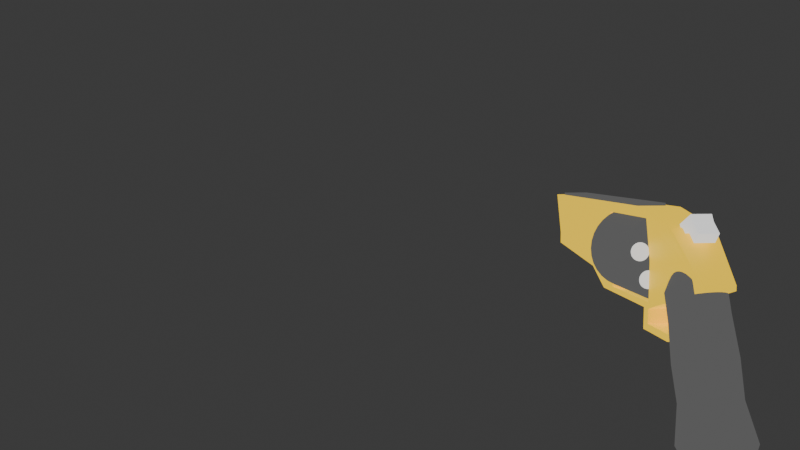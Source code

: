 # Source: revolver_reload.blend  (saved by Blender 4.4.30; exported with 4.5.12 LTS)
import bpy
from mathutils import Matrix  # noqa: F401  (used for matrix-valued properties, if any)

bpy.ops.wm.read_factory_settings(use_empty=True)
scene = bpy.context.scene
scene.name = 'Scene'

# ---- materials (node trees are filled in below, after node groups)
mat_mat3 = bpy.data.materials.new('MAT3')
mat_mat1 = bpy.data.materials.new('MAT1')
mat_mat2 = bpy.data.materials.new('MAT2')
mat_mat2_001 = bpy.data.materials.new('MAT2.001')
mat_mat3_001 = bpy.data.materials.new('MAT3.001')

# ---- material node trees
mat_mat3.use_nodes = True; mat_mat3.node_tree.nodes.clear()
_N = mat_mat3.node_tree.nodes; _L = mat_mat3.node_tree.links
n0 = _N.new('ShaderNodeBsdfPrincipled'); n0.name = 'Principled BSDF'; n0.location = (10, 300)
n0.inputs[0].default_value = (0.1541, 0.1541, 0.1541, 1.0)
n0.inputs[1].default_value = 1.0
n0.inputs[27].default_value = (0.1958, 0.1958, 0.1958, 1.0)
n0.inputs[28].default_value = 4.6
n1 = _N.new('ShaderNodeOutputMaterial'); n1.name = 'Material Output'; n1.location = (300, 300)
_L.new(n0.outputs[0], n1.inputs[0])
n1.is_active_output = True
mat_mat1.use_nodes = True; mat_mat1.node_tree.nodes.clear()
_N = mat_mat1.node_tree.nodes; _L = mat_mat1.node_tree.links
n0 = _N.new('ShaderNodeBsdfPrincipled'); n0.name = 'Principled BSDF'; n0.location = (10, 300)
n0.inputs[0].default_value = (0.8005, 0.2907, 0.0, 1.0)
n0.inputs[27].default_value = (1.0, 0.6611, 0.01852, 1.0)
n0.inputs[28].default_value = 1.0
n1 = _N.new('ShaderNodeOutputMaterial'); n1.name = 'Material Output'; n1.location = (412, 362)
_L.new(n0.outputs[0], n1.inputs[0])
n1.is_active_output = True
mat_mat2.use_nodes = True; mat_mat2.node_tree.nodes.clear()
_N = mat_mat2.node_tree.nodes; _L = mat_mat2.node_tree.links
n0 = _N.new('ShaderNodeBsdfPrincipled'); n0.name = 'Principled BSDF'; n0.location = (10, 300)
n0.inputs[0].default_value = (0.0, 0.0, 0.0, 1.0)
n0.inputs[1].default_value = 1.0
n0.inputs[2].default_value = 1.0
n0.inputs[27].default_value = (0.009864, 0.009864, 0.009864, 1.0)
n0.inputs[28].default_value = 10.8
n1 = _N.new('ShaderNodeOutputMaterial'); n1.name = 'Material Output'; n1.location = (300, 300)
_L.new(n0.outputs[0], n1.inputs[0])
n1.is_active_output = True
mat_mat2_001.use_nodes = True; mat_mat2_001.node_tree.nodes.clear()
_N = mat_mat2_001.node_tree.nodes; _L = mat_mat2_001.node_tree.links
n0 = _N.new('ShaderNodeBsdfPrincipled'); n0.name = 'Principled BSDF'; n0.location = (10, 300)
n0.inputs[0].default_value = (0.0, 0.0, 0.0, 1.0)
n0.inputs[1].default_value = 1.0
n0.inputs[2].default_value = 1.0
n0.inputs[27].default_value = (0.009864, 0.009864, 0.009864, 1.0)
n0.inputs[28].default_value = 10.8
n1 = _N.new('ShaderNodeOutputMaterial'); n1.name = 'Material Output'; n1.location = (300, 300)
_L.new(n0.outputs[0], n1.inputs[0])
n1.is_active_output = True
mat_mat3_001.use_nodes = True; mat_mat3_001.node_tree.nodes.clear()
_N = mat_mat3_001.node_tree.nodes; _L = mat_mat3_001.node_tree.links
n0 = _N.new('ShaderNodeBsdfPrincipled'); n0.name = 'Principled BSDF'; n0.location = (10, 300)
n0.inputs[0].default_value = (0.1541, 0.1541, 0.1541, 1.0)
n0.inputs[1].default_value = 1.0
n0.inputs[27].default_value = (0.1958, 0.1958, 0.1958, 1.0)
n0.inputs[28].default_value = 4.6
n1 = _N.new('ShaderNodeOutputMaterial'); n1.name = 'Material Output'; n1.location = (300, 300)
_L.new(n0.outputs[0], n1.inputs[0])
n1.is_active_output = True

# ---- world
world_world = bpy.data.worlds.new('World'); scene.world = world_world
world_world.use_nodes = True; world_world.node_tree.nodes.clear()
_N = world_world.node_tree.nodes; _L = world_world.node_tree.links
n0 = _N.new('ShaderNodeOutputWorld'); n0.name = 'World Output'; n0.location = (300, 300)
n1 = _N.new('ShaderNodeBackground'); n1.name = 'Background'; n1.location = (10, 300)
n1.inputs[0].default_value = (0.05088, 0.05088, 0.05088, 1.0)
_L.new(n1.outputs[0], n0.inputs[0])
n0.is_active_output = True
world_world.color = (0.05088, 0.05088, 0.05088)
world_world.sun_shadow_jitter_overblur = 0.0

# ---- cameras
cam_camera_001 = bpy.data.cameras.new('Camera.001')
cam_camera_001.clip_end = 988.4
cam_camera_001.lens = 35.06

# ---- meshes
me_cylinder_001 = bpy.data.meshes.new('Cylinder.001')
me_cylinder_001.from_pydata([(0.0, 1.0, -1.0), (0.0, 1.0, 1.0), (0.1951, 0.9808, -1.0), (0.1951, 0.9808, 1.0), (0.3827, 0.9239, -1.0), (0.3827, 0.9239, 1.0), (0.5556, 0.8315, -1.0), (0.5556, 0.8315, 1.0), (0.7071, 0.7071, -1.0), (0.7071, 0.7071, 1.0), (0.8315, 0.5556, -1.0), (0.8315, 0.5556, 1.0), (0.9239, 0.3827, -1.0), (0.9239, 0.3827, 1.0), (0.9808, 0.1951, -1.0), (0.9808, 0.1951, 1.0), (1.0, 0.0, -1.0), (1.0, 0.0, 1.0), (0.9808, -0.1951, -1.0), (0.9808, -0.1951, 1.0), (0.9239, -0.3827, -1.0), (0.9239, -0.3827, 1.0), (0.8315, -0.5556, -1.0), (0.8315, -0.5556, 1.0), (0.7071, -0.7071, -1.0), (0.7071, -0.7071, 1.0), (0.5556, -0.8315, -1.0), (0.5556, -0.8315, 1.0), (0.3827, -0.9239, -1.0), (0.3827, -0.9239, 1.0), (0.1951, -0.9808, -1.0), (0.1951, -0.9808, 1.0), (0.0, -1.0, -1.0), (0.0, -1.0, 1.0), (-0.1951, -0.9808, -1.0), (-0.1951, -0.9808, 1.0), (-0.3827, -0.9239, -1.0), (-0.3827, -0.9239, 1.0), (-0.5556, -0.8315, -1.0), (-0.5556, -0.8315, 1.0), (-0.7071, -0.7071, -1.0), (-0.7071, -0.7071, 1.0), (-0.8315, -0.5556, -1.0), (-0.8315, -0.5556, 1.0), (-0.9239, -0.3827, -1.0), (-0.9239, -0.3827, 1.0), (-0.9808, -0.1951, -1.0), (-0.9808, -0.1951, 1.0), (-1.0, 0.0, -1.0), (-1.0, 0.0, 1.0), (-0.9808, 0.1951, -1.0), (-0.9808, 0.1951, 1.0), (-0.9239, 0.3827, -1.0), (-0.9239, 0.3827, 1.0), (-0.8315, 0.5556, -1.0), (-0.8315, 0.5556, 1.0), (-0.7071, 0.7071, -1.0), (-0.7071, 0.7071, 1.0), (-0.5556, 0.8315, -1.0), (-0.5556, 0.8315, 1.0), (-0.3827, 0.9239, -1.0), (-0.3827, 0.9239, 1.0), (-0.1951, 0.9808, -1.0), (-0.1951, 0.9808, 1.0)], [], [(0, 1, 3, 2), (2, 3, 5, 4), (4, 5, 7, 6), (6, 7, 9, 8), (8, 9, 11, 10), (10, 11, 13, 12), (12, 13, 15, 14), (14, 15, 17, 16), (16, 17, 19, 18), (18, 19, 21, 20), (20, 21, 23, 22), (22, 23, 25, 24), (24, 25, 27, 26), (26, 27, 29, 28), (28, 29, 31, 30), (30, 31, 33, 32), (32, 33, 35, 34), (34, 35, 37, 36), (36, 37, 39, 38), (38, 39, 41, 40), (40, 41, 43, 42), (42, 43, 45, 44), (44, 45, 47, 46), (46, 47, 49, 48), (48, 49, 51, 50), (50, 51, 53, 52), (52, 53, 55, 54), (54, 55, 57, 56), (56, 57, 59, 58), (58, 59, 61, 60), (3, 1, 63, 61, 59, 57, 55, 53, 51, 49, 47, 45, 43, 41, 39, 37, 35, 33, 31, 29, 27, 25, 23, 21, 19, 17, 15, 13, 11, 9, 7, 5), (60, 61, 63, 62), (62, 63, 1, 0), (0, 2, 4, 6, 8, 10, 12, 14, 16, 18, 20, 22, 24, 26, 28, 30, 32, 34, 36, 38, 40, 42, 44, 46, 48, 50, 52, 54, 56, 58, 60, 62)])
_uv = me_cylinder_001.uv_layers.new(name='UVMap')
_uv.uv.foreach_set('vector', [1.0, 0.5, 1.0, 1.0, 0.9688, 1.0, 0.9688, 0.5, 0.9688, 0.5, 0.9688, 1.0, 0.9375, 1.0, 0.9375, 0.5, 0.9375, 0.5, 0.9375, 1.0, 0.9062, 1.0, 0.9062, 0.5, 0.9062, 0.5, 0.9062, 1.0, 0.875, 1.0, 0.875, 0.5, 0.875, 0.5, 0.875, 1.0, 0.8438, 1.0, 0.8438, 0.5, 0.8438, 0.5, 0.8438, 1.0, 0.8125, 1.0, 0.8125, 0.5, 0.8125, 0.5, 0.8125, 1.0, 0.7812, 1.0, 0.7812, 0.5, 0.7812, 0.5, 0.7812, 1.0, 0.75, 1.0, 0.75, 0.5, 0.75, 0.5, 0.75, 1.0, 0.7188, 1.0, 0.7188, 0.5, 0.7188, 0.5, 0.7188, 1.0, 0.6875, 1.0, 0.6875, 0.5, 0.6875, 0.5, 0.6875, 1.0, 0.6562, 1.0, 0.6562, 0.5, 0.6562, 0.5, 0.6562, 1.0, 0.625, 1.0, 0.625, 0.5, 0.625, 0.5, 0.625, 1.0, 0.5938, 1.0, 0.5938, 0.5, 0.5938, 0.5, 0.5938, 1.0, 0.5625, 1.0, 0.5625, 0.5, 0.5625, 0.5, 0.5625, 1.0, 0.5312, 1.0, 0.5312, 0.5, 0.5312, 0.5, 0.5312, 1.0, 0.5, 1.0, 0.5, 0.5, 0.5, 0.5, 0.5, 1.0, 0.4688, 1.0, 0.4688, 0.5, 0.4688, 0.5, 0.4688, 1.0, 0.4375, 1.0, 0.4375, 0.5, 0.4375, 0.5, 0.4375, 1.0, 0.4062, 1.0, 0.4062, 0.5, 0.4062, 0.5, 0.4062, 1.0, 0.375, 1.0, 0.375, 0.5, 0.375, 0.5, 0.375, 1.0, 0.3438, 1.0, 0.3438, 0.5, 0.3438, 0.5, 0.3438, 1.0, 0.3125, 1.0, 0.3125, 0.5, 0.3125, 0.5, 0.3125, 1.0, 0.2812, 1.0, 0.2812, 0.5, 0.2812, 0.5, 0.2812, 1.0, 0.25, 1.0, 0.25, 0.5, 0.25, 0.5, 0.25, 1.0, 0.2188, 1.0, 0.2188, 0.5, 0.2188, 0.5, 0.2188, 1.0, 0.1875, 1.0, 0.1875, 0.5, 0.1875, 0.5, 0.1875, 1.0, 0.1562, 1.0, 0.1562, 0.5, 0.1562, 0.5, 0.1562, 1.0, 0.125, 1.0, 0.125, 0.5, 0.125, 0.5, 0.125, 1.0, 0.09375, 1.0, 0.09375, 0.5, 0.09375, 0.5, 0.09375, 1.0, 0.0625, 1.0, 0.0625, 0.5, 0.2968, 0.4854, 0.25, 0.49, 0.2032, 0.4854, 0.1582, 0.4717, 0.1167, 0.4496, 0.08029, 0.4197, 0.05045, 0.3833, 0.02827, 0.3418, 0.01461, 0.2968, 0.01, 0.25, 0.01461, 0.2032, 0.02827, 0.1582, 0.05045, 0.1167, 0.08029, 0.08029, 0.1167, 0.05045, 0.1582, 0.02827, 0.2032, 0.01461, 0.25, 0.01, 0.2968, 0.01461, 0.3418, 0.02827, 0.3833, 0.05045, 0.4197, 0.08029, 0.4496, 0.1167, 0.4717, 0.1582, 0.4854, 0.2032, 0.49, 0.25, 0.4854, 0.2968, 0.4717, 0.3418, 0.4496, 0.3833, 0.4197, 0.4197, 0.3833, 0.4496, 0.3418, 0.4717, 0.0625, 0.5, 0.0625, 1.0, 0.03125, 1.0, 0.03125, 0.5, 0.03125, 0.5, 0.03125, 1.0, 0.0, 1.0, 0.0, 0.5, 0.75, 0.49, 0.7968, 0.4854, 0.8418, 0.4717, 0.8833, 0.4496, 0.9197, 0.4197, 0.9496, 0.3833, 0.9717, 0.3418, 0.9854, 0.2968, 0.99, 0.25, 0.9854, 0.2032, 0.9717, 0.1582, 0.9496, 0.1167, 0.9197, 0.08029, 0.8833, 0.05045, 0.8418, 0.02827, 0.7968, 0.01461, 0.75, 0.01, 0.7032, 0.01461, 0.6582, 0.02827, 0.6167, 0.05045, 0.5803, 0.08029, 0.5504, 0.1167, 0.5283, 0.1582, 0.5146, 0.2032, 0.51, 0.25, 0.5146, 0.2968, 0.5283, 0.3418, 0.5504, 0.3833, 0.5803, 0.4197, 0.6167, 0.4496, 0.6582, 0.4717, 0.7032, 0.4854])
me_cylinder_001.materials.append(mat_mat3)
me_cylinder_001.update()
me_cylinder_004 = bpy.data.meshes.new('Cylinder.004')
me_cylinder_004.from_pydata([(0.0, 1.0, -1.0), (0.0, 1.0, 1.0), (0.1951, 0.9808, -1.0), (0.1951, 0.9808, 1.0), (0.3827, 0.9239, -1.0), (0.3827, 0.9239, 1.0), (0.5556, 0.8315, -1.0), (0.5556, 0.8315, 1.0), (0.7071, 0.7071, -1.0), (0.7071, 0.7071, 1.0), (0.8315, 0.5556, -1.0), (0.8315, 0.5556, 1.0), (0.9239, 0.3827, -1.0), (0.9239, 0.3827, 1.0), (0.9808, 0.1951, -1.0), (0.9808, 0.1951, 1.0), (1.0, 0.0, -1.0), (1.0, 0.0, 1.0), (0.9808, -0.1951, -1.0), (0.9808, -0.1951, 1.0), (0.9239, -0.3827, -1.0), (0.9239, -0.3827, 1.0), (0.8315, -0.5556, -1.0), (0.8315, -0.5556, 1.0), (0.7071, -0.7071, -1.0), (0.7071, -0.7071, 1.0), (0.5556, -0.8315, -1.0), (0.5556, -0.8315, 1.0), (0.3827, -0.9239, -1.0), (0.3827, -0.9239, 1.0), (0.1951, -0.9808, -1.0), (0.1951, -0.9808, 1.0), (0.0, -1.0, -1.0), (0.0, -1.0, 1.0), (-0.1951, -0.9808, -1.0), (-0.1951, -0.9808, 1.0), (-0.3827, -0.9239, -1.0), (-0.3827, -0.9239, 1.0), (-0.5556, -0.8315, -1.0), (-0.5556, -0.8315, 1.0), (-0.7071, -0.7071, -1.0), (-0.7071, -0.7071, 1.0), (-0.8315, -0.5556, -1.0), (-0.8315, -0.5556, 1.0), (-0.9239, -0.3827, -1.0), (-0.9239, -0.3827, 1.0), (-0.9808, -0.1951, -1.0), (-0.9808, -0.1951, 1.0), (-1.0, 0.0, -1.0), (-1.0, 0.0, 1.0), (-0.9808, 0.1951, -1.0), (-0.9808, 0.1951, 1.0), (-0.9239, 0.3827, -1.0), (-0.9239, 0.3827, 1.0), (-0.8315, 0.5556, -1.0), (-0.8315, 0.5556, 1.0), (-0.7071, 0.7071, -1.0), (-0.7071, 0.7071, 1.0), (-0.5556, 0.8315, -1.0), (-0.5556, 0.8315, 1.0), (-0.3827, 0.9239, -1.0), (-0.3827, 0.9239, 1.0), (-0.1951, 0.9808, -1.0), (-0.1951, 0.9808, 1.0)], [], [(0, 1, 3, 2), (2, 3, 5, 4), (4, 5, 7, 6), (6, 7, 9, 8), (8, 9, 11, 10), (10, 11, 13, 12), (12, 13, 15, 14), (14, 15, 17, 16), (16, 17, 19, 18), (18, 19, 21, 20), (20, 21, 23, 22), (22, 23, 25, 24), (24, 25, 27, 26), (26, 27, 29, 28), (28, 29, 31, 30), (30, 31, 33, 32), (32, 33, 35, 34), (34, 35, 37, 36), (36, 37, 39, 38), (38, 39, 41, 40), (40, 41, 43, 42), (42, 43, 45, 44), (44, 45, 47, 46), (46, 47, 49, 48), (48, 49, 51, 50), (50, 51, 53, 52), (52, 53, 55, 54), (54, 55, 57, 56), (56, 57, 59, 58), (58, 59, 61, 60), (3, 1, 63, 61, 59, 57, 55, 53, 51, 49, 47, 45, 43, 41, 39, 37, 35, 33, 31, 29, 27, 25, 23, 21, 19, 17, 15, 13, 11, 9, 7, 5), (60, 61, 63, 62), (62, 63, 1, 0), (0, 2, 4, 6, 8, 10, 12, 14, 16, 18, 20, 22, 24, 26, 28, 30, 32, 34, 36, 38, 40, 42, 44, 46, 48, 50, 52, 54, 56, 58, 60, 62)])
_uv = me_cylinder_004.uv_layers.new(name='UVMap')
_uv.uv.foreach_set('vector', [1.0, 0.5, 1.0, 1.0, 0.9688, 1.0, 0.9688, 0.5, 0.9688, 0.5, 0.9688, 1.0, 0.9375, 1.0, 0.9375, 0.5, 0.9375, 0.5, 0.9375, 1.0, 0.9062, 1.0, 0.9062, 0.5, 0.9062, 0.5, 0.9062, 1.0, 0.875, 1.0, 0.875, 0.5, 0.875, 0.5, 0.875, 1.0, 0.8438, 1.0, 0.8438, 0.5, 0.8438, 0.5, 0.8438, 1.0, 0.8125, 1.0, 0.8125, 0.5, 0.8125, 0.5, 0.8125, 1.0, 0.7812, 1.0, 0.7812, 0.5, 0.7812, 0.5, 0.7812, 1.0, 0.75, 1.0, 0.75, 0.5, 0.75, 0.5, 0.75, 1.0, 0.7188, 1.0, 0.7188, 0.5, 0.7188, 0.5, 0.7188, 1.0, 0.6875, 1.0, 0.6875, 0.5, 0.6875, 0.5, 0.6875, 1.0, 0.6562, 1.0, 0.6562, 0.5, 0.6562, 0.5, 0.6562, 1.0, 0.625, 1.0, 0.625, 0.5, 0.625, 0.5, 0.625, 1.0, 0.5938, 1.0, 0.5938, 0.5, 0.5938, 0.5, 0.5938, 1.0, 0.5625, 1.0, 0.5625, 0.5, 0.5625, 0.5, 0.5625, 1.0, 0.5312, 1.0, 0.5312, 0.5, 0.5312, 0.5, 0.5312, 1.0, 0.5, 1.0, 0.5, 0.5, 0.5, 0.5, 0.5, 1.0, 0.4688, 1.0, 0.4688, 0.5, 0.4688, 0.5, 0.4688, 1.0, 0.4375, 1.0, 0.4375, 0.5, 0.4375, 0.5, 0.4375, 1.0, 0.4062, 1.0, 0.4062, 0.5, 0.4062, 0.5, 0.4062, 1.0, 0.375, 1.0, 0.375, 0.5, 0.375, 0.5, 0.375, 1.0, 0.3438, 1.0, 0.3438, 0.5, 0.3438, 0.5, 0.3438, 1.0, 0.3125, 1.0, 0.3125, 0.5, 0.3125, 0.5, 0.3125, 1.0, 0.2812, 1.0, 0.2812, 0.5, 0.2812, 0.5, 0.2812, 1.0, 0.25, 1.0, 0.25, 0.5, 0.25, 0.5, 0.25, 1.0, 0.2188, 1.0, 0.2188, 0.5, 0.2188, 0.5, 0.2188, 1.0, 0.1875, 1.0, 0.1875, 0.5, 0.1875, 0.5, 0.1875, 1.0, 0.1562, 1.0, 0.1562, 0.5, 0.1562, 0.5, 0.1562, 1.0, 0.125, 1.0, 0.125, 0.5, 0.125, 0.5, 0.125, 1.0, 0.09375, 1.0, 0.09375, 0.5, 0.09375, 0.5, 0.09375, 1.0, 0.0625, 1.0, 0.0625, 0.5, 0.2968, 0.4854, 0.25, 0.49, 0.2032, 0.4854, 0.1582, 0.4717, 0.1167, 0.4496, 0.08029, 0.4197, 0.05045, 0.3833, 0.02827, 0.3418, 0.01461, 0.2968, 0.01, 0.25, 0.01461, 0.2032, 0.02827, 0.1582, 0.05045, 0.1167, 0.08029, 0.08029, 0.1167, 0.05045, 0.1582, 0.02827, 0.2032, 0.01461, 0.25, 0.01, 0.2968, 0.01461, 0.3418, 0.02827, 0.3833, 0.05045, 0.4197, 0.08029, 0.4496, 0.1167, 0.4717, 0.1582, 0.4854, 0.2032, 0.49, 0.25, 0.4854, 0.2968, 0.4717, 0.3418, 0.4496, 0.3833, 0.4197, 0.4197, 0.3833, 0.4496, 0.3418, 0.4717, 0.0625, 0.5, 0.0625, 1.0, 0.03125, 1.0, 0.03125, 0.5, 0.03125, 0.5, 0.03125, 1.0, 0.0, 1.0, 0.0, 0.5, 0.75, 0.49, 0.7968, 0.4854, 0.8418, 0.4717, 0.8833, 0.4496, 0.9197, 0.4197, 0.9496, 0.3833, 0.9717, 0.3418, 0.9854, 0.2968, 0.99, 0.25, 0.9854, 0.2032, 0.9717, 0.1582, 0.9496, 0.1167, 0.9197, 0.08029, 0.8833, 0.05045, 0.8418, 0.02827, 0.7968, 0.01461, 0.75, 0.01, 0.7032, 0.01461, 0.6582, 0.02827, 0.6167, 0.05045, 0.5803, 0.08029, 0.5504, 0.1167, 0.5283, 0.1582, 0.5146, 0.2032, 0.51, 0.25, 0.5146, 0.2968, 0.5283, 0.3418, 0.5504, 0.3833, 0.5803, 0.4197, 0.6167, 0.4496, 0.6582, 0.4717, 0.7032, 0.4854])
me_cylinder_004.update()
me_cube_003 = bpy.data.meshes.new('Cube.003')
me_cube_003.from_pydata([(-0.5727, -0.6607, -0.701), (-0.783, -0.4921, 0.01792), (-0.5727, 0.6607, -0.5647), (-0.783, 0.6607, 0.2617), (0.5727, -0.6607, -0.701), (0.783, -0.4921, 0.01792), (0.5727, 0.6607, -0.5647), (0.783, 0.6607, 0.2617), (-0.5727, 0.1107, -0.5647), (-0.783, 0.1107, 0.2617), (0.5727, 0.1107, -0.5647), (0.783, 0.1107, 0.2617), (-0.5727, -0.2556, -0.5647), (0.783, -0.2556, 0.2617), (-0.783, -0.2556, 0.2617), (0.5727, -0.2556, -0.5647), (-0.5727, -0.2986, -1.353), (-0.5727, -0.6607, -0.781), (0.5727, 0.6607, -0.781), (-0.5727, 0.6607, -0.781), (0.5727, 0.1107, -1.332), (0.5727, -0.6607, -0.781), (-0.5727, 0.1107, -1.332), (0.5727, -0.2986, -1.353), (-0.783, 0.3728, 0.2617), (0.5727, 0.3728, -0.5647), (-0.5727, 0.3728, -0.5647), (0.783, 0.3728, 0.2617), (0.5727, 0.2362, -1.01), (-0.5727, 0.2362, -1.01), (-0.783, -0.2258, 0.2617), (0.5727, -0.2258, -0.5647), (-0.5727, -0.2258, -0.5647), (0.783, -0.2258, 0.2617), (0.5727, -0.2654, -1.352), (-0.5727, -0.2654, -1.352), (-0.5727, -0.2645, -1.71), (-0.5727, -0.2978, -1.711), (0.5727, -0.2978, -1.711), (0.5727, -0.2645, -1.71), (0.5727, -0.2648, -1.593), (-0.5727, -0.2648, -1.593), (-0.5727, -0.2981, -1.594), (0.5727, -0.2981, -1.594), (0.5727, -0.4491, -1.719), (-0.5727, -0.4491, -1.719), (-0.5727, -0.4494, -1.602), (0.5727, -0.4494, -1.602)], [], [(26, 24, 3, 2), (2, 3, 7, 6), (15, 13, 5, 4), (4, 5, 1, 0), (26, 2, 19, 29), (13, 14, 1, 5), (27, 24, 9, 11), (15, 4, 21, 23), (25, 27, 11, 10), (32, 30, 9, 8), (0, 1, 14, 12), (33, 30, 14, 13), (31, 15, 23, 34), (31, 33, 13, 15), (16, 23, 21, 17), (29, 28, 20, 22), (41, 40, 39, 36), (4, 0, 17, 21), (2, 6, 18, 19), (0, 12, 16, 17), (32, 8, 22, 35), (25, 10, 20, 28), (6, 25, 28, 18), (19, 18, 28, 29), (6, 7, 27, 25), (7, 3, 24, 27), (8, 26, 29, 22), (8, 9, 24, 26), (12, 32, 35, 16), (22, 20, 34, 35), (10, 11, 33, 31), (10, 31, 34, 20), (11, 9, 30, 33), (12, 14, 30, 32), (36, 39, 38, 37), (43, 42, 46, 47), (42, 41, 36, 37), (40, 43, 38, 39), (34, 23, 43, 40), (16, 35, 41, 42), (23, 16, 42, 43), (35, 34, 40, 41), (47, 46, 45, 44), (37, 38, 44, 45), (42, 37, 45, 46), (38, 43, 47, 44)])
_uv = me_cube_003.uv_layers.new(name='UVMap')
_uv.uv.foreach_set('vector', [0.375, 0.1955, 0.625, 0.1955, 0.625, 0.25, 0.375, 0.25, 0.375, 0.25, 0.625, 0.25, 0.625, 0.5, 0.375, 0.5, 0.375, 0.6734, 0.625, 0.6734, 0.625, 0.75, 0.375, 0.75, 0.375, 0.75, 0.625, 0.75, 0.625, 1.0, 0.375, 1.0, 0.375, 0.1955, 0.375, 0.25, 0.375, 0.25, 0.375, 0.1955, 0.625, 0.6734, 0.875, 0.6734, 0.875, 0.75, 0.625, 0.75, 0.625, 0.5545, 0.875, 0.5545, 0.875, 0.6041, 0.625, 0.6041, 0.375, 0.6734, 0.375, 0.75, 0.375, 0.75, 0.375, 0.6734, 0.375, 0.5545, 0.625, 0.5545, 0.625, 0.6041, 0.375, 0.6041, 0.375, 0.08227, 0.625, 0.08227, 0.625, 0.1459, 0.375, 0.1459, 0.375, 0.0, 0.625, 0.0, 0.625, 0.07664, 0.375, 0.07664, 0.625, 0.6677, 0.875, 0.6677, 0.875, 0.6734, 0.625, 0.6734, 0.375, 0.6677, 0.375, 0.6734, 0.375, 0.6734, 0.375, 0.6677, 0.375, 0.6677, 0.625, 0.6677, 0.625, 0.6734, 0.375, 0.6734, 0.125, 0.6734, 0.375, 0.6734, 0.375, 0.75, 0.125, 0.75, 0.125, 0.5545, 0.375, 0.5545, 0.375, 0.6041, 0.125, 0.6041, 0.125, 0.6677, 0.375, 0.6677, 0.375, 0.6677, 0.125, 0.6677, 0.375, 0.75, 0.375, 1.0, 0.375, 1.0, 0.375, 0.75, 0.375, 0.25, 0.375, 0.5, 0.375, 0.5, 0.375, 0.25, 0.375, 0.0, 0.375, 0.07664, 0.375, 0.07664, 0.375, 0.0, 0.375, 0.08227, 0.375, 0.1459, 0.375, 0.1459, 0.375, 0.08227, 0.375, 0.5545, 0.375, 0.6041, 0.375, 0.6041, 0.375, 0.5545, 0.375, 0.5, 0.375, 0.5545, 0.375, 0.5545, 0.375, 0.5, 0.125, 0.5, 0.375, 0.5, 0.375, 0.5545, 0.125, 0.5545, 0.375, 0.5, 0.625, 0.5, 0.625, 0.5545, 0.375, 0.5545, 0.625, 0.5, 0.875, 0.5, 0.875, 0.5545, 0.625, 0.5545, 0.375, 0.1459, 0.375, 0.1955, 0.375, 0.1955, 0.375, 0.1459, 0.375, 0.1459, 0.625, 0.1459, 0.625, 0.1955, 0.375, 0.1955, 0.375, 0.07664, 0.375, 0.08227, 0.375, 0.08227, 0.375, 0.07664, 0.125, 0.6041, 0.375, 0.6041, 0.375, 0.6677, 0.125, 0.6677, 0.375, 0.6041, 0.625, 0.6041, 0.625, 0.6677, 0.375, 0.6677, 0.375, 0.6041, 0.375, 0.6677, 0.375, 0.6677, 0.375, 0.6041, 0.625, 0.6041, 0.875, 0.6041, 0.875, 0.6677, 0.625, 0.6677, 0.375, 0.07664, 0.625, 0.07664, 0.625, 0.08227, 0.375, 0.08227, 0.125, 0.6677, 0.375, 0.6677, 0.375, 0.6734, 0.125, 0.6734, 0.375, 0.6734, 0.125, 0.6734, 0.125, 0.6734, 0.375, 0.6734, 0.375, 0.07664, 0.375, 0.08227, 0.375, 0.08227, 0.375, 0.07664, 0.375, 0.6677, 0.375, 0.6734, 0.375, 0.6734, 0.375, 0.6677, 0.375, 0.6677, 0.375, 0.6734, 0.375, 0.6734, 0.375, 0.6677, 0.375, 0.07664, 0.375, 0.08227, 0.375, 0.08227, 0.375, 0.07664, 0.375, 0.6734, 0.125, 0.6734, 0.125, 0.6734, 0.375, 0.6734, 0.125, 0.6677, 0.375, 0.6677, 0.375, 0.6677, 0.125, 0.6677, 0.375, 0.6734, 0.125, 0.6734, 0.125, 0.6734, 0.375, 0.6734, 0.125, 0.6734, 0.375, 0.6734, 0.375, 0.6734, 0.125, 0.6734, 0.375, 0.07664, 0.375, 0.07664, 0.375, 0.07664, 0.375, 0.07664, 0.375, 0.6734, 0.375, 0.6734, 0.375, 0.6734, 0.375, 0.6734])
me_cube_003.materials.append(mat_mat1)
me_cube_003.update()
me_cube_002 = bpy.data.meshes.new('Cube.002')
me_cube_002.from_pydata([(-1.0, -1.0, -1.0), (-1.0, -1.0, 1.0), (-1.0, 1.0, -1.0), (-1.0, 1.0, 1.0), (1.0, -1.0, -1.0), (1.0, -1.0, 1.0), (1.0, 1.0, -1.0), (1.0, 1.0, 1.0)], [], [(0, 1, 3, 2), (2, 3, 7, 6), (6, 7, 5, 4), (4, 5, 1, 0), (2, 6, 4, 0), (7, 3, 1, 5)])
_uv = me_cube_002.uv_layers.new(name='UVMap')
_uv.uv.foreach_set('vector', [0.375, 0.0, 0.625, 0.0, 0.625, 0.25, 0.375, 0.25, 0.375, 0.25, 0.625, 0.25, 0.625, 0.5, 0.375, 0.5, 0.375, 0.5, 0.625, 0.5, 0.625, 0.75, 0.375, 0.75, 0.375, 0.75, 0.625, 0.75, 0.625, 1.0, 0.375, 1.0, 0.125, 0.5, 0.375, 0.5, 0.375, 0.75, 0.125, 0.75, 0.625, 0.5, 0.875, 0.5, 0.875, 0.75, 0.625, 0.75])
me_cube_002.materials.append(mat_mat2)
me_cube_002.update()
me_cube_001 = bpy.data.meshes.new('Cube.001')
me_cube_001.from_pydata([(-1.0, -0.7963, -0.43), (1.0, -2.734, 1.3), (-1.0, 1.204, -0.43), (-1.0, 1.0, 1.0), (1.0, -0.7963, -0.43), (1.0, -3.415, 0.6194), (1.0, 1.204, -0.43), (1.0, 1.0, 1.0), (-1.0, -1.0, 0.3194), (-1.0, -0.3194, 1.0), (1.0, -0.3194, 1.0), (1.0, -1.0, 0.3194), (-1.0, -2.734, 1.3), (-1.0, -3.415, 0.6194)], [], [(7, 3, 9, 10), (2, 3, 7, 6), (1, 12, 13, 5), (0, 8, 9, 3, 2), (2, 6, 4, 0), (6, 7, 10, 11, 4), (8, 11, 5, 13), (4, 11, 8, 0), (10, 9, 12, 1), (9, 8, 13, 12), (11, 10, 1, 5)])
_uv = me_cube_001.uv_layers.new(name='UVMap')
_uv.uv.foreach_set('vector', [0.625, 0.5, 0.875, 0.5, 0.875, 0.6649, 0.625, 0.6649, 0.375, 0.25, 0.625, 0.25, 0.625, 0.5, 0.375, 0.5, 0.625, 0.75, 0.625, 1.0, 0.5399, 1.0, 0.5399, 0.75, 0.375, 0.0, 0.5399, 0.0, 0.625, 0.08508, 0.625, 0.25, 0.375, 0.25, 0.125, 0.5, 0.375, 0.5, 0.375, 0.75, 0.125, 0.75, 0.375, 0.5, 0.625, 0.5, 0.625, 0.6649, 0.5399, 0.75, 0.375, 0.75, 0.5399, 1.0, 0.5399, 0.75, 0.5399, 0.75, 0.5399, 1.0, 0.375, 0.75, 0.5399, 0.75, 0.5399, 1.0, 0.375, 1.0, 0.625, 0.6649, 0.875, 0.6649, 0.875, 0.6649, 0.625, 0.6649, 0.625, 0.08508, 0.5399, 0.0, 0.5399, 0.0, 0.625, 0.08508, 0.5399, 0.75, 0.625, 0.6649, 0.625, 0.6649, 0.5399, 0.75])
me_cube_001.materials.append(mat_mat3)
me_cube_001.update()
me_cylinder_002 = bpy.data.meshes.new('Cylinder.002')
me_cylinder_002.from_pydata([(5.199e-09, 0.8509, 0.9665), (0.1457, 0.8345, 0.9672), (0.2857, 0.7861, 0.9691), (0.4148, 0.7075, 0.9722), (0.528, 0.6017, 0.9763), (0.6208, 0.4727, 0.9814), (0.6898, 0.3256, 0.9872), (0.7323, 0.166, 0.9935), (0.7467, 1.597e-09, 1.0), (0.7323, -0.166, 1.007), (0.6898, -0.3256, 1.013), (0.6208, -0.4727, 1.019), (0.528, -0.6017, 1.024), (0.4148, -0.7075, 1.028), (0.2857, -0.7861, 1.031), (0.1457, -0.8345, 1.033), (5.199e-09, -0.8509, 1.033), (-0.1457, -0.8345, 1.033), (-0.2857, -0.7861, 1.031), (-0.4148, -0.7075, 1.028), (-0.528, -0.6017, 1.024), (-0.6208, -0.4727, 1.019), (-0.6898, -0.3256, 1.013), (-0.7323, -0.166, 1.007), (-0.7467, 1.597e-09, 1.0), (-0.7323, 0.166, 0.9935), (-0.6898, 0.3256, 0.9872), (-0.6208, 0.4727, 0.9814), (-0.528, 0.6017, 0.9763), (-0.4148, 0.7075, 0.9722), (-0.2857, 0.7861, 0.9691), (-0.1457, 0.8345, 0.9672), (0.09638, 0.6489, 1.2), (-8.478e-09, 0.6616, 1.2), (0.189, 0.6113, 1.2), (0.2745, 0.5501, 1.2), (0.3493, 0.4678, 1.2), (0.4108, 0.3676, 1.2), (0.4564, 0.2532, 1.2), (0.4845, 0.1291, 1.2), (0.494, -4.034e-08, 1.2), (0.4845, -0.1291, 1.2), (0.4564, -0.2532, 1.2), (0.4108, -0.3676, 1.2), (0.3493, -0.4678, 1.2), (0.2745, -0.5501, 1.2), (0.189, -0.6113, 1.2), (0.09638, -0.6489, 1.2), (-8.478e-09, -0.6616, 1.2), (-0.09638, -0.6489, 1.2), (-0.189, -0.6113, 1.2), (-0.2745, -0.5501, 1.2), (-0.3493, -0.4678, 1.2), (-0.4108, -0.3676, 1.2), (-0.4564, -0.2532, 1.2), (-0.4845, -0.1291, 1.2), (-0.494, -4.034e-08, 1.2), (-0.4845, 0.1291, 1.2), (-0.4564, 0.2532, 1.2), (-0.4108, 0.3676, 1.2), (-0.3493, 0.4678, 1.2), (-0.2745, 0.5501, 1.2), (-0.189, 0.6113, 1.2), (-0.09638, 0.6489, 1.2), (0.0, 0.9133, -1.0), (2.24e-10, 1.0, -0.9138), (0.1782, 0.8958, -1.0), (0.193, 0.9808, -0.9138), (0.3495, 0.8438, -1.0), (0.3785, 0.9239, -0.9138), (0.5074, 0.7594, -1.0), (0.5495, 0.8315, -0.9139), (0.6458, 0.6458, -1.0), (0.6994, 0.7071, -0.914), (0.7594, 0.5074, -1.0), (0.8224, 0.5556, -0.9141), (0.8438, 0.3495, -1.0), (0.9138, 0.3827, -0.9142), (0.8958, 0.1782, -1.0), (0.9701, 0.1951, -0.9142), (0.9133, 0.0, -1.0), (0.9891, 0.0, -0.9143), (0.8958, -0.1782, -1.0), (0.9701, -0.1951, -0.9142), (0.8438, -0.3495, -1.0), (0.9138, -0.3827, -0.9142), (0.7594, -0.5074, -1.0), (0.8224, -0.5556, -0.9141), (0.6458, -0.6458, -1.0), (0.6994, -0.7071, -0.914), (0.5074, -0.7594, -1.0), (0.5495, -0.8315, -0.9139), (0.3495, -0.8438, -1.0), (0.3785, -0.9239, -0.9138), (0.1782, -0.8958, -1.0), (0.193, -0.9808, -0.9138), (0.0, -0.9133, -1.0), (2.24e-10, -1.0, -0.9138), (-0.1782, -0.8958, -1.0), (-0.193, -0.9808, -0.9138), (-0.3495, -0.8438, -1.0), (-0.3785, -0.9239, -0.9138), (-0.5074, -0.7594, -1.0), (-0.5495, -0.8315, -0.9139), (-0.6458, -0.6458, -1.0), (-0.6994, -0.7071, -0.914), (-0.7594, -0.5074, -1.0), (-0.8224, -0.5556, -0.9141), (-0.8438, -0.3495, -1.0), (-0.9138, -0.3827, -0.9142), (-0.8958, -0.1782, -1.0), (-0.9701, -0.1951, -0.9142), (-0.9133, 0.0, -1.0), (-0.9891, 0.0, -0.9143), (-0.8958, 0.1782, -1.0), (-0.9701, 0.1951, -0.9142), (-0.8438, 0.3495, -1.0), (-0.9138, 0.3827, -0.9142), (-0.7594, 0.5074, -1.0), (-0.8224, 0.5556, -0.9141), (-0.6458, 0.6458, -1.0), (-0.6994, 0.7071, -0.914), (-0.5074, 0.7594, -1.0), (-0.5495, 0.8315, -0.9139), (-0.3495, 0.8438, -1.0), (-0.3785, 0.9239, -0.9138), (-0.1782, 0.8958, -1.0), (-0.193, 0.9808, -0.9138), (1.45e-09, 0.9186, 0.07318), (0.1549, 0.901, 0.07318), (-0.1549, 0.901, 0.07318), (0.3038, 0.8487, 0.07317), (0.441, 0.7638, 0.07315), (0.5613, 0.6496, 0.07312), (0.66, 0.5104, 0.07307), (0.7334, 0.3515, 0.07303), (0.7785, 0.1792, 0.07299), (0.7938, 0.0, 0.07298), (0.7785, -0.1792, 0.07299), (0.7334, -0.3515, 0.07303), (0.66, -0.5104, 0.07307), (0.5613, -0.6496, 0.07312), (0.441, -0.7638, 0.07315), (0.3038, -0.8487, 0.07317), (0.1549, -0.901, 0.07318), (1.45e-09, -0.9186, 0.07318), (-0.1549, -0.901, 0.07318), (-0.3038, -0.8487, 0.07317), (-0.441, -0.7638, 0.07315), (-0.5613, -0.6496, 0.07312), (-0.66, -0.5104, 0.07307), (-0.7334, -0.3515, 0.07303), (-0.7785, -0.1792, 0.07299), (-0.7938, 0.0, 0.07298), (-0.7785, 0.1792, 0.07299), (-0.7334, 0.3515, 0.07303), (-0.66, 0.5104, 0.07307), (-0.5613, 0.6496, 0.07312), (-0.441, 0.7638, 0.07315), (-0.3038, 0.8487, 0.07317), (2.88e-09, 0.9009, 0.6073), (-0.1395, 0.8836, 0.6073), (0.1395, 0.8836, 0.6073), (0.2737, 0.8323, 0.6073), (0.3974, 0.7491, 0.6073), (0.5058, 0.637, 0.6073), (0.5947, 0.5005, 0.6073), (0.6608, 0.3448, 0.6072), (0.7016, 0.1758, 0.6072), (0.7153, -3.991e-09, 0.6072), (0.7016, -0.1758, 0.6072), (0.6608, -0.3448, 0.6072), (0.5947, -0.5005, 0.6073), (0.5058, -0.637, 0.6073), (0.3974, -0.7491, 0.6073), (0.2737, -0.8323, 0.6073), (0.1395, -0.8836, 0.6073), (2.88e-09, -0.9009, 0.6073), (-0.1395, -0.8836, 0.6073), (-0.2737, -0.8323, 0.6073), (-0.3974, -0.7491, 0.6073), (-0.5058, -0.637, 0.6073), (-0.5947, -0.5005, 0.6073), (-0.6608, -0.3448, 0.6072), (-0.7016, -0.1758, 0.6072), (-0.7153, -3.991e-09, 0.6072), (-0.7016, 0.1758, 0.6072), (-0.6608, 0.3448, 0.6072), (-0.5947, 0.5005, 0.6073), (-0.5058, 0.637, 0.6073), (-0.3974, 0.7491, 0.6073), (-0.2737, 0.8323, 0.6073), (0.1535, 0.8316, -0.4123), (0.3012, 0.7833, -0.4124), (0.4372, 0.705, -0.4124), (0.5565, 0.5995, -0.4124), (0.6544, 0.4711, -0.4125), (0.7271, 0.3245, -0.4126), (0.7719, 0.1654, -0.4126), (0.7871, -6.888e-09, -0.4126), (0.7719, -0.1654, -0.4126), (0.7271, -0.3245, -0.4126), (0.6544, -0.4711, -0.4125), (0.5565, -0.5995, -0.4124), (0.4372, -0.705, -0.4124), (0.3012, -0.7833, -0.4124), (0.1535, -0.8316, -0.4123), (-1.201e-09, -0.8479, -0.4123), (-0.1535, -0.8316, -0.4123), (-0.3012, -0.7833, -0.4124), (-0.4372, -0.705, -0.4124), (-0.5565, -0.5995, -0.4124), (-0.6544, -0.4711, -0.4125), (-0.7271, -0.3245, -0.4126), (-0.7719, -0.1654, -0.4126), (-0.7871, -6.888e-09, -0.4126), (-0.7719, 0.1654, -0.4126), (-0.7271, 0.3245, -0.4126), (-0.6544, 0.4711, -0.4125), (-0.5565, 0.5995, -0.4124), (-0.4372, 0.705, -0.4124), (-0.3012, 0.7833, -0.4124), (-1.201e-09, 0.8479, -0.4123), (-0.1535, 0.8316, -0.4123)], [], [(161, 31, 0, 160), (163, 2, 3, 164), (164, 3, 4, 165), (165, 4, 5, 166), (166, 5, 6, 167), (167, 6, 7, 168), (168, 7, 8, 169), (169, 8, 9, 170), (170, 9, 10, 171), (171, 10, 11, 172), (172, 11, 12, 173), (173, 12, 13, 174), (174, 13, 14, 175), (175, 14, 15, 176), (176, 15, 16, 177), (177, 16, 17, 178), (178, 17, 18, 179), (179, 18, 19, 180), (180, 19, 20, 181), (181, 20, 21, 182), (182, 21, 22, 183), (183, 22, 23, 184), (184, 23, 24, 185), (185, 24, 25, 186), (186, 25, 26, 187), (187, 26, 27, 188), (188, 27, 28, 189), (189, 28, 29, 190), (190, 29, 30, 191), (191, 30, 31, 161), (27, 26, 58, 59), (162, 1, 2, 163), (160, 0, 1, 162), (32, 33, 63, 62, 61, 60, 59, 58, 57, 56, 55, 54, 53, 52, 51, 50, 49, 48, 47, 46, 45, 44, 43, 42, 41, 40, 39, 38, 37, 36, 35, 34), (5, 4, 36, 37), (14, 13, 45, 46), (23, 22, 54, 55), (1, 0, 33, 32), (0, 31, 63, 33), (10, 9, 41, 42), (19, 18, 50, 51), (28, 27, 59, 60), (6, 5, 37, 38), (15, 14, 46, 47), (24, 23, 55, 56), (2, 1, 32, 34), (11, 10, 42, 43), (20, 19, 51, 52), (29, 28, 60, 61), (7, 6, 38, 39), (16, 15, 47, 48), (25, 24, 56, 57), (3, 2, 34, 35), (12, 11, 43, 44), (21, 20, 52, 53), (30, 29, 61, 62), (8, 7, 39, 40), (17, 16, 48, 49), (26, 25, 57, 58), (4, 3, 35, 36), (13, 12, 44, 45), (22, 21, 53, 54), (31, 30, 62, 63), (9, 8, 40, 41), (18, 17, 49, 50), (65, 67, 66, 64), (67, 69, 68, 66), (69, 71, 70, 68), (71, 73, 72, 70), (73, 75, 74, 72), (75, 77, 76, 74), (77, 79, 78, 76), (79, 81, 80, 78), (81, 83, 82, 80), (83, 85, 84, 82), (85, 87, 86, 84), (87, 89, 88, 86), (89, 91, 90, 88), (91, 93, 92, 90), (93, 95, 94, 92), (95, 97, 96, 94), (97, 99, 98, 96), (99, 101, 100, 98), (101, 103, 102, 100), (103, 105, 104, 102), (105, 107, 106, 104), (107, 109, 108, 106), (109, 111, 110, 108), (111, 113, 112, 110), (113, 115, 114, 112), (115, 117, 116, 114), (117, 119, 118, 116), (119, 121, 120, 118), (121, 123, 122, 120), (123, 125, 124, 122), (125, 127, 126, 124), (127, 65, 64, 126), (64, 66, 68, 70, 72, 74, 76, 78, 80, 82, 84, 86, 88, 90, 92, 94, 96, 98, 100, 102, 104, 106, 108, 110, 112, 114, 116, 118, 120, 122, 124, 126), (222, 128, 129, 192), (192, 129, 131, 193), (221, 159, 130, 223), (220, 158, 159, 221), (219, 157, 158, 220), (218, 156, 157, 219), (217, 155, 156, 218), (216, 154, 155, 217), (215, 153, 154, 216), (214, 152, 153, 215), (213, 151, 152, 214), (212, 150, 151, 213), (211, 149, 150, 212), (210, 148, 149, 211), (209, 147, 148, 210), (208, 146, 147, 209), (207, 145, 146, 208), (206, 144, 145, 207), (205, 143, 144, 206), (204, 142, 143, 205), (203, 141, 142, 204), (202, 140, 141, 203), (201, 139, 140, 202), (200, 138, 139, 201), (199, 137, 138, 200), (198, 136, 137, 199), (197, 135, 136, 198), (196, 134, 135, 197), (195, 133, 134, 196), (194, 132, 133, 195), (193, 131, 132, 194), (223, 130, 128, 222), (128, 160, 162, 129), (129, 162, 163, 131), (159, 191, 161, 130), (158, 190, 191, 159), (157, 189, 190, 158), (156, 188, 189, 157), (155, 187, 188, 156), (154, 186, 187, 155), (153, 185, 186, 154), (152, 184, 185, 153), (151, 183, 184, 152), (150, 182, 183, 151), (149, 181, 182, 150), (148, 180, 181, 149), (147, 179, 180, 148), (146, 178, 179, 147), (145, 177, 178, 146), (144, 176, 177, 145), (143, 175, 176, 144), (142, 174, 175, 143), (141, 173, 174, 142), (140, 172, 173, 141), (139, 171, 172, 140), (138, 170, 171, 139), (137, 169, 170, 138), (136, 168, 169, 137), (135, 167, 168, 136), (134, 166, 167, 135), (133, 165, 166, 134), (132, 164, 165, 133), (131, 163, 164, 132), (130, 161, 160, 128), (127, 223, 222, 65), (69, 193, 194, 71), (71, 194, 195, 73), (73, 195, 196, 75), (75, 196, 197, 77), (77, 197, 198, 79), (79, 198, 199, 81), (81, 199, 200, 83), (83, 200, 201, 85), (85, 201, 202, 87), (87, 202, 203, 89), (89, 203, 204, 91), (91, 204, 205, 93), (93, 205, 206, 95), (95, 206, 207, 97), (97, 207, 208, 99), (99, 208, 209, 101), (101, 209, 210, 103), (103, 210, 211, 105), (105, 211, 212, 107), (107, 212, 213, 109), (109, 213, 214, 111), (111, 214, 215, 113), (113, 215, 216, 115), (115, 216, 217, 117), (117, 217, 218, 119), (119, 218, 219, 121), (121, 219, 220, 123), (123, 220, 221, 125), (125, 221, 223, 127), (67, 192, 193, 69), (65, 222, 192, 67)])
_uv = me_cylinder_002.uv_layers.new(name='UVMap')
_uv.uv.foreach_set('vector', [0.03125, 0.9018, 0.03125, 1.0, 0.0, 1.0, 0.0, 0.9018, 0.9375, 0.9018, 0.9375, 1.0, 0.9062, 1.0, 0.9063, 0.9018, 0.9063, 0.9018, 0.9062, 1.0, 0.875, 1.0, 0.875, 0.9018, 0.875, 0.9018, 0.875, 1.0, 0.8438, 1.0, 0.8438, 0.9018, 0.8438, 0.9018, 0.8438, 1.0, 0.8125, 1.0, 0.8125, 0.9018, 0.8125, 0.9018, 0.8125, 1.0, 0.7812, 1.0, 0.7812, 0.9018, 0.7812, 0.9018, 0.7812, 1.0, 0.75, 1.0, 0.75, 0.9018, 0.75, 0.9018, 0.75, 1.0, 0.7188, 1.0, 0.7188, 0.9018, 0.7188, 0.9018, 0.7188, 1.0, 0.6875, 1.0, 0.6875, 0.9018, 0.6875, 0.9018, 0.6875, 1.0, 0.6562, 1.0, 0.6562, 0.9018, 0.6562, 0.9018, 0.6562, 1.0, 0.625, 1.0, 0.625, 0.9018, 0.625, 0.9018, 0.625, 1.0, 0.5938, 1.0, 0.5938, 0.9018, 0.5938, 0.9018, 0.5938, 1.0, 0.5625, 1.0, 0.5625, 0.9018, 0.5625, 0.9018, 0.5625, 1.0, 0.5312, 1.0, 0.5312, 0.9018, 0.5312, 0.9018, 0.5312, 1.0, 0.5, 1.0, 0.5, 0.9018, 0.5, 0.9018, 0.5, 1.0, 0.4688, 1.0, 0.4688, 0.9018, 0.4688, 0.9018, 0.4688, 1.0, 0.4375, 1.0, 0.4375, 0.9018, 0.4375, 0.9018, 0.4375, 1.0, 0.4062, 1.0, 0.4062, 0.9018, 0.4062, 0.9018, 0.4062, 1.0, 0.375, 1.0, 0.375, 0.9018, 0.375, 0.9018, 0.375, 1.0, 0.3438, 1.0, 0.3438, 0.9018, 0.3438, 0.9018, 0.3438, 1.0, 0.3125, 1.0, 0.3125, 0.9018, 0.3125, 0.9018, 0.3125, 1.0, 0.2812, 1.0, 0.2812, 0.9018, 0.2812, 0.9018, 0.2812, 1.0, 0.25, 1.0, 0.25, 0.9018, 0.25, 0.9018, 0.25, 1.0, 0.2188, 1.0, 0.2188, 0.9018, 0.2188, 0.9018, 0.2188, 1.0, 0.1875, 1.0, 0.1875, 0.9018, 0.1875, 0.9018, 0.1875, 1.0, 0.1562, 1.0, 0.1562, 0.9018, 0.1562, 0.9018, 0.1562, 1.0, 0.125, 1.0, 0.125, 0.9018, 0.125, 0.9018, 0.125, 1.0, 0.09375, 1.0, 0.09375, 0.9018, 0.09375, 0.9018, 0.09375, 1.0, 0.0625, 1.0, 0.0625, 0.9018, 0.0625, 0.9018, 0.0625, 1.0, 0.03125, 1.0, 0.03125, 0.9018, 0.1562, 1.0, 0.1875, 1.0, 0.1875, 1.0, 0.1562, 1.0, 0.9688, 0.9018, 0.9688, 1.0, 0.9375, 1.0, 0.9375, 0.9018, 1.0, 0.9018, 1.0, 1.0, 0.9688, 1.0, 0.9688, 0.9018, 0.2968, 0.4854, 0.25, 0.49, 0.2032, 0.4854, 0.1582, 0.4717, 0.1167, 0.4496, 0.08029, 0.4197, 0.05045, 0.3833, 0.02827, 0.3418, 0.01461, 0.2968, 0.01, 0.25, 0.01461, 0.2032, 0.02827, 0.1582, 0.05045, 0.1167, 0.08029, 0.08029, 0.1167, 0.05045, 0.1582, 0.02827, 0.2032, 0.01461, 0.25, 0.01, 0.2968, 0.01461, 0.3418, 0.02827, 0.3833, 0.05045, 0.4197, 0.08029, 0.4496, 0.1167, 0.4717, 0.1582, 0.4854, 0.2032, 0.49, 0.25, 0.4854, 0.2968, 0.4717, 0.3418, 0.4496, 0.3833, 0.4197, 0.4197, 0.3833, 0.4496, 0.3418, 0.4717, 0.8438, 1.0, 0.875, 1.0, 0.875, 1.0, 0.8438, 1.0, 0.5625, 1.0, 0.5938, 1.0, 0.5938, 1.0, 0.5625, 1.0, 0.2812, 1.0, 0.3125, 1.0, 0.3125, 1.0, 0.2812, 1.0, 0.9688, 1.0, 1.0, 1.0, 1.0, 1.0, 0.9688, 1.0, 0.0, 1.0, 0.03125, 1.0, 0.03125, 1.0, 0.0, 1.0, 0.6875, 1.0, 0.7188, 1.0, 0.7188, 1.0, 0.6875, 1.0, 0.4062, 1.0, 0.4375, 1.0, 0.4375, 1.0, 0.4062, 1.0, 0.125, 1.0, 0.1562, 1.0, 0.1562, 1.0, 0.125, 1.0, 0.8125, 1.0, 0.8438, 1.0, 0.8438, 1.0, 0.8125, 1.0, 0.5312, 1.0, 0.5625, 1.0, 0.5625, 1.0, 0.5312, 1.0, 0.25, 1.0, 0.2812, 1.0, 0.2812, 1.0, 0.25, 1.0, 0.9375, 1.0, 0.9688, 1.0, 0.9688, 1.0, 0.9375, 1.0, 0.6562, 1.0, 0.6875, 1.0, 0.6875, 1.0, 0.6562, 1.0, 0.375, 1.0, 0.4062, 1.0, 0.4062, 1.0, 0.375, 1.0, 0.09375, 1.0, 0.125, 1.0, 0.125, 1.0, 0.09375, 1.0, 0.7812, 1.0, 0.8125, 1.0, 0.8125, 1.0, 0.7812, 1.0, 0.5, 1.0, 0.5312, 1.0, 0.5312, 1.0, 0.5, 1.0, 0.2188, 1.0, 0.25, 1.0, 0.25, 1.0, 0.2188, 1.0, 0.9062, 1.0, 0.9375, 1.0, 0.9375, 1.0, 0.9062, 1.0, 0.625, 1.0, 0.6562, 1.0, 0.6562, 1.0, 0.625, 1.0, 0.3438, 1.0, 0.375, 1.0, 0.375, 1.0, 0.3438, 1.0, 0.0625, 1.0, 0.09375, 1.0, 0.09375, 1.0, 0.0625, 1.0, 0.75, 1.0, 0.7812, 1.0, 0.7812, 1.0, 0.75, 1.0, 0.4688, 1.0, 0.5, 1.0, 0.5, 1.0, 0.4688, 1.0, 0.1875, 1.0, 0.2188, 1.0, 0.2188, 1.0, 0.1875, 1.0, 0.875, 1.0, 0.9062, 1.0, 0.9062, 1.0, 0.875, 1.0, 0.5938, 1.0, 0.625, 1.0, 0.625, 1.0, 0.5938, 1.0, 0.3125, 1.0, 0.3438, 1.0, 0.3438, 1.0, 0.3125, 1.0, 0.03125, 1.0, 0.0625, 1.0, 0.0625, 1.0, 0.03125, 1.0, 0.7188, 1.0, 0.75, 1.0, 0.75, 1.0, 0.7188, 1.0, 0.4375, 1.0, 0.4688, 1.0, 0.4688, 1.0, 0.4375, 1.0, 1.0, 0.5215, 0.9688, 0.5215, 0.9701, 0.5, 0.9986, 0.5, 0.9688, 0.5215, 0.9375, 0.5215, 0.9389, 0.5, 0.9674, 0.5, 0.9375, 0.5215, 0.9062, 0.5215, 0.9076, 0.5, 0.9361, 0.5, 0.9062, 0.5215, 0.875, 0.5215, 0.8764, 0.5, 0.9049, 0.5, 0.875, 0.5215, 0.8438, 0.5215, 0.8451, 0.5, 0.8736, 0.5, 0.8438, 0.5215, 0.8125, 0.5215, 0.8139, 0.5, 0.8424, 0.5, 0.8125, 0.5215, 0.7812, 0.5214, 0.7826, 0.5, 0.8111, 0.5, 0.7812, 0.5214, 0.75, 0.5214, 0.7514, 0.5, 0.7799, 0.5, 0.75, 0.5214, 0.7188, 0.5214, 0.7201, 0.5, 0.7486, 0.5, 0.7187, 0.5214, 0.6875, 0.5215, 0.6889, 0.5, 0.7174, 0.5, 0.6875, 0.5215, 0.6562, 0.5215, 0.6576, 0.5, 0.6861, 0.5, 0.6562, 0.5215, 0.625, 0.5215, 0.6264, 0.5, 0.6549, 0.5, 0.625, 0.5215, 0.5938, 0.5215, 0.5951, 0.5, 0.6236, 0.5, 0.5938, 0.5215, 0.5625, 0.5215, 0.5639, 0.5, 0.5924, 0.5, 0.5625, 0.5215, 0.5312, 0.5215, 0.5326, 0.5, 0.5611, 0.5, 0.5312, 0.5215, 0.5, 0.5215, 0.5014, 0.5, 0.5299, 0.5, 0.5, 0.5215, 0.4688, 0.5215, 0.4701, 0.5, 0.4986, 0.5, 0.4688, 0.5215, 0.4375, 0.5215, 0.4389, 0.5, 0.4674, 0.5, 0.4375, 0.5215, 0.4062, 0.5215, 0.4076, 0.5, 0.4361, 0.5, 0.4062, 0.5215, 0.375, 0.5215, 0.3764, 0.5, 0.4049, 0.5, 0.375, 0.5215, 0.3438, 0.5215, 0.3451, 0.5, 0.3736, 0.5, 0.3438, 0.5215, 0.3125, 0.5215, 0.3139, 0.5, 0.3424, 0.5, 0.3125, 0.5215, 0.2812, 0.5214, 0.2826, 0.5, 0.3111, 0.5, 0.2812, 0.5214, 0.25, 0.5214, 0.2514, 0.5, 0.2799, 0.5, 0.25, 0.5214, 0.2188, 0.5214, 0.2201, 0.5, 0.2486, 0.5, 0.2188, 0.5214, 0.1875, 0.5215, 0.1889, 0.5, 0.2174, 0.5, 0.1875, 0.5215, 0.1562, 0.5215, 0.1576, 0.5, 0.1861, 0.5, 0.1562, 0.5215, 0.125, 0.5215, 0.1264, 0.5, 0.1549, 0.5, 0.125, 0.5215, 0.09375, 0.5215, 0.0951, 0.5, 0.1236, 0.5, 0.09375, 0.5215, 0.0625, 0.5215, 0.06385, 0.5, 0.0924, 0.5, 0.0625, 0.5215, 0.03125, 0.5215, 0.0326, 0.5, 0.06115, 0.5, 0.03125, 0.5215, 0.0, 0.5215, 0.001354, 0.5, 0.0299, 0.5, 0.75, 0.4692, 0.7928, 0.465, 0.8339, 0.4525, 0.8718, 0.4323, 0.905, 0.405, 0.9323, 0.3718, 0.9525, 0.3339, 0.965, 0.2928, 0.9692, 0.25, 0.965, 0.2072, 0.9525, 0.1661, 0.9323, 0.1282, 0.905, 0.095, 0.8718, 0.06774, 0.8339, 0.04749, 0.7928, 0.03501, 0.75, 0.0308, 0.7072, 0.03501, 0.6661, 0.04749, 0.6282, 0.06774, 0.595, 0.095, 0.5677, 0.1282, 0.5475, 0.1661, 0.535, 0.2072, 0.5308, 0.25, 0.535, 0.2928, 0.5475, 0.3339, 0.5677, 0.3718, 0.595, 0.405, 0.6282, 0.4323, 0.6661, 0.4525, 0.7072, 0.465, 1.0, 0.6469, 1.0, 0.7683, 0.9688, 0.7683, 0.9688, 0.6469, 0.9688, 0.6469, 0.9688, 0.7683, 0.9375, 0.7683, 0.9375, 0.6469, 0.0625, 0.6469, 0.0625, 0.7683, 0.03125, 0.7683, 0.03125, 0.6469, 0.09375, 0.6469, 0.09375, 0.7683, 0.0625, 0.7683, 0.0625, 0.6469, 0.125, 0.6469, 0.125, 0.7683, 0.09375, 0.7683, 0.09375, 0.6469, 0.1562, 0.6469, 0.1562, 0.7683, 0.125, 0.7683, 0.125, 0.6469, 0.1875, 0.6469, 0.1875, 0.7683, 0.1562, 0.7683, 0.1562, 0.6469, 0.2188, 0.6468, 0.2188, 0.7682, 0.1875, 0.7683, 0.1875, 0.6469, 0.25, 0.6468, 0.25, 0.7682, 0.2188, 0.7682, 0.2188, 0.6468, 0.2812, 0.6468, 0.2812, 0.7682, 0.25, 0.7682, 0.25, 0.6468, 0.3125, 0.6469, 0.3125, 0.7683, 0.2812, 0.7682, 0.2812, 0.6468, 0.3438, 0.6469, 0.3438, 0.7683, 0.3125, 0.7683, 0.3125, 0.6469, 0.375, 0.6469, 0.375, 0.7683, 0.3438, 0.7683, 0.3438, 0.6469, 0.4062, 0.6469, 0.4062, 0.7683, 0.375, 0.7683, 0.375, 0.6469, 0.4375, 0.6469, 0.4375, 0.7683, 0.4062, 0.7683, 0.4062, 0.6469, 0.4688, 0.6469, 0.4688, 0.7683, 0.4375, 0.7683, 0.4375, 0.6469, 0.5, 0.6469, 0.5, 0.7683, 0.4688, 0.7683, 0.4688, 0.6469, 0.5312, 0.6469, 0.5312, 0.7683, 0.5, 0.7683, 0.5, 0.6469, 0.5625, 0.6469, 0.5625, 0.7683, 0.5312, 0.7683, 0.5312, 0.6469, 0.5938, 0.6469, 0.5938, 0.7683, 0.5625, 0.7683, 0.5625, 0.6469, 0.625, 0.6469, 0.625, 0.7683, 0.5938, 0.7683, 0.5938, 0.6469, 0.6562, 0.6469, 0.6562, 0.7683, 0.625, 0.7683, 0.625, 0.6469, 0.6875, 0.6469, 0.6875, 0.7683, 0.6562, 0.7683, 0.6562, 0.6469, 0.7188, 0.6468, 0.7188, 0.7682, 0.6875, 0.7683, 0.6875, 0.6469, 0.75, 0.6468, 0.75, 0.7682, 0.7188, 0.7682, 0.7188, 0.6468, 0.7812, 0.6468, 0.7812, 0.7682, 0.75, 0.7682, 0.75, 0.6468, 0.8125, 0.6469, 0.8125, 0.7683, 0.7812, 0.7682, 0.7812, 0.6468, 0.8438, 0.6469, 0.8438, 0.7683, 0.8125, 0.7683, 0.8125, 0.6469, 0.875, 0.6469, 0.875, 0.7683, 0.8438, 0.7683, 0.8438, 0.6469, 0.9062, 0.6469, 0.9062, 0.7683, 0.875, 0.7683, 0.875, 0.6469, 0.9375, 0.6469, 0.9375, 0.7683, 0.9062, 0.7683, 0.9062, 0.6469, 0.03125, 0.6469, 0.03125, 0.7683, 0.0, 0.7683, 0.0, 0.6469, 1.0, 0.7683, 1.0, 0.9018, 0.9688, 0.9018, 0.9688, 0.7683, 0.9688, 0.7683, 0.9688, 0.9018, 0.9375, 0.9018, 0.9375, 0.7683, 0.0625, 0.7683, 0.0625, 0.9018, 0.03125, 0.9018, 0.03125, 0.7683, 0.09375, 0.7683, 0.09375, 0.9018, 0.0625, 0.9018, 0.0625, 0.7683, 0.125, 0.7683, 0.125, 0.9018, 0.09375, 0.9018, 0.09375, 0.7683, 0.1562, 0.7683, 0.1562, 0.9018, 0.125, 0.9018, 0.125, 0.7683, 0.1875, 0.7683, 0.1875, 0.9018, 0.1562, 0.9018, 0.1562, 0.7683, 0.2188, 0.7682, 0.2188, 0.9018, 0.1875, 0.9018, 0.1875, 0.7683, 0.25, 0.7682, 0.25, 0.9018, 0.2188, 0.9018, 0.2188, 0.7682, 0.2812, 0.7682, 0.2812, 0.9018, 0.25, 0.9018, 0.25, 0.7682, 0.3125, 0.7683, 0.3125, 0.9018, 0.2812, 0.9018, 0.2812, 0.7682, 0.3438, 0.7683, 0.3438, 0.9018, 0.3125, 0.9018, 0.3125, 0.7683, 0.375, 0.7683, 0.375, 0.9018, 0.3438, 0.9018, 0.3438, 0.7683, 0.4062, 0.7683, 0.4062, 0.9018, 0.375, 0.9018, 0.375, 0.7683, 0.4375, 0.7683, 0.4375, 0.9018, 0.4062, 0.9018, 0.4062, 0.7683, 0.4688, 0.7683, 0.4688, 0.9018, 0.4375, 0.9018, 0.4375, 0.7683, 0.5, 0.7683, 0.5, 0.9018, 0.4688, 0.9018, 0.4688, 0.7683, 0.5312, 0.7683, 0.5312, 0.9018, 0.5, 0.9018, 0.5, 0.7683, 0.5625, 0.7683, 0.5625, 0.9018, 0.5312, 0.9018, 0.5312, 0.7683, 0.5938, 0.7683, 0.5938, 0.9018, 0.5625, 0.9018, 0.5625, 0.7683, 0.625, 0.7683, 0.625, 0.9018, 0.5938, 0.9018, 0.5938, 0.7683, 0.6562, 0.7683, 0.6562, 0.9018, 0.625, 0.9018, 0.625, 0.7683, 0.6875, 0.7683, 0.6875, 0.9018, 0.6562, 0.9018, 0.6562, 0.7683, 0.7188, 0.7682, 0.7188, 0.9018, 0.6875, 0.9018, 0.6875, 0.7683, 0.75, 0.7682, 0.75, 0.9018, 0.7188, 0.9018, 0.7188, 0.7682, 0.7812, 0.7682, 0.7812, 0.9018, 0.75, 0.9018, 0.75, 0.7682, 0.8125, 0.7683, 0.8125, 0.9018, 0.7812, 0.9018, 0.7812, 0.7682, 0.8438, 0.7683, 0.8438, 0.9018, 0.8125, 0.9018, 0.8125, 0.7683, 0.875, 0.7683, 0.875, 0.9018, 0.8438, 0.9018, 0.8438, 0.7683, 0.9062, 0.7683, 0.9063, 0.9018, 0.875, 0.9018, 0.875, 0.7683, 0.9375, 0.7683, 0.9375, 0.9018, 0.9063, 0.9018, 0.9062, 0.7683, 0.03125, 0.7683, 0.03125, 0.9018, 0.0, 0.9018, 0.0, 0.7683, 0.03125, 0.5215, 0.03125, 0.6469, 0.0, 0.6469, 0.0, 0.5215, 0.9375, 0.5215, 0.9375, 0.6469, 0.9062, 0.6469, 0.9062, 0.5215, 0.9062, 0.5215, 0.9062, 0.6469, 0.875, 0.6469, 0.875, 0.5215, 0.875, 0.5215, 0.875, 0.6469, 0.8438, 0.6469, 0.8438, 0.5215, 0.8438, 0.5215, 0.8438, 0.6469, 0.8125, 0.6469, 0.8125, 0.5215, 0.8125, 0.5215, 0.8125, 0.6469, 0.7812, 0.6468, 0.7812, 0.5214, 0.7812, 0.5214, 0.7812, 0.6468, 0.75, 0.6468, 0.75, 0.5214, 0.75, 0.5214, 0.75, 0.6468, 0.7188, 0.6468, 0.7188, 0.5214, 0.7187, 0.5214, 0.7188, 0.6468, 0.6875, 0.6469, 0.6875, 0.5215, 0.6875, 0.5215, 0.6875, 0.6469, 0.6562, 0.6469, 0.6562, 0.5215, 0.6562, 0.5215, 0.6562, 0.6469, 0.625, 0.6469, 0.625, 0.5215, 0.625, 0.5215, 0.625, 0.6469, 0.5938, 0.6469, 0.5938, 0.5215, 0.5938, 0.5215, 0.5938, 0.6469, 0.5625, 0.6469, 0.5625, 0.5215, 0.5625, 0.5215, 0.5625, 0.6469, 0.5312, 0.6469, 0.5312, 0.5215, 0.5312, 0.5215, 0.5312, 0.6469, 0.5, 0.6469, 0.5, 0.5215, 0.5, 0.5215, 0.5, 0.6469, 0.4688, 0.6469, 0.4688, 0.5215, 0.4688, 0.5215, 0.4688, 0.6469, 0.4375, 0.6469, 0.4375, 0.5215, 0.4375, 0.5215, 0.4375, 0.6469, 0.4062, 0.6469, 0.4062, 0.5215, 0.4062, 0.5215, 0.4062, 0.6469, 0.375, 0.6469, 0.375, 0.5215, 0.375, 0.5215, 0.375, 0.6469, 0.3438, 0.6469, 0.3438, 0.5215, 0.3438, 0.5215, 0.3438, 0.6469, 0.3125, 0.6469, 0.3125, 0.5215, 0.3125, 0.5215, 0.3125, 0.6469, 0.2812, 0.6468, 0.2812, 0.5214, 0.2812, 0.5214, 0.2812, 0.6468, 0.25, 0.6468, 0.25, 0.5214, 0.25, 0.5214, 0.25, 0.6468, 0.2188, 0.6468, 0.2188, 0.5214, 0.2188, 0.5214, 0.2188, 0.6468, 0.1875, 0.6469, 0.1875, 0.5215, 0.1875, 0.5215, 0.1875, 0.6469, 0.1562, 0.6469, 0.1562, 0.5215, 0.1562, 0.5215, 0.1562, 0.6469, 0.125, 0.6469, 0.125, 0.5215, 0.125, 0.5215, 0.125, 0.6469, 0.09375, 0.6469, 0.09375, 0.5215, 0.09375, 0.5215, 0.09375, 0.6469, 0.0625, 0.6469, 0.0625, 0.5215, 0.0625, 0.5215, 0.0625, 0.6469, 0.03125, 0.6469, 0.03125, 0.5215, 0.9688, 0.5215, 0.9688, 0.6469, 0.9375, 0.6469, 0.9375, 0.5215, 1.0, 0.5215, 1.0, 0.6469, 0.9688, 0.6469, 0.9688, 0.5215])
me_cylinder_002.materials.append(mat_mat2)
me_cylinder_002.update()
me_cylinder = bpy.data.meshes.new('Cylinder')
me_cylinder.from_pydata([(0.0, 1.0, -1.0), (0.0, 1.0, 1.0), (0.1951, 0.9808, -1.0), (0.1951, 0.9808, 1.0), (0.3827, 0.9239, -1.0), (0.3827, 0.9239, 1.0), (0.5556, 0.8315, -1.0), (0.5556, 0.8315, 1.0), (0.7071, 0.7071, -1.0), (0.7071, 0.7071, 1.0), (0.8315, 0.5556, -1.0), (0.8315, 0.5556, 1.0), (0.9239, 0.3827, -1.0), (0.9239, 0.3827, 1.0), (0.9808, 0.1951, -1.0), (0.9808, 0.1951, 1.0), (1.0, 0.0, -1.0), (1.0, 0.0, 1.0), (0.9808, -0.1951, -1.0), (0.9808, -0.1951, 1.0), (0.9239, -0.3827, -1.0), (0.9239, -0.3827, 1.0), (0.8315, -0.5556, -1.0), (0.8315, -0.5556, 1.0), (0.7071, -0.7071, -1.0), (0.7071, -0.7071, 1.0), (0.5556, -0.8315, -1.0), (0.5556, -0.8315, 1.0), (0.3827, -0.9239, -1.0), (0.3827, -0.9239, 1.0), (0.1951, -0.9808, -1.0), (0.1951, -0.9808, 1.0), (0.0, -1.0, -1.0), (0.0, -1.0, 1.0), (-0.1951, -0.9808, -1.0), (-0.1951, -0.9808, 1.0), (-0.3827, -0.9239, -1.0), (-0.3827, -0.9239, 1.0), (-0.5556, -0.8315, -1.0), (-0.5556, -0.8315, 1.0), (-0.7071, -0.7071, -1.0), (-0.7071, -0.7071, 1.0), (-0.8315, -0.5556, -1.0), (-0.8315, -0.5556, 1.0), (-0.9239, -0.3827, -1.0), (-0.9239, -0.3827, 1.0), (-0.9808, -0.1951, -1.0), (-0.9808, -0.1951, 1.0), (-1.0, 0.0, -1.0), (-1.0, 0.0, 1.0), (-0.9808, 0.1951, -1.0), (-0.9808, 0.1951, 1.0), (-0.9239, 0.3827, -1.0), (-0.9239, 0.3827, 1.0), (-0.8315, 0.5556, -1.0), (-0.8315, 0.5556, 1.0), (-0.7071, 0.7071, -1.0), (-0.7071, 0.7071, 1.0), (-0.5556, 0.8315, -1.0), (-0.5556, 0.8315, 1.0), (-0.3827, 0.9239, -1.0), (-0.3827, 0.9239, 1.0), (-0.1951, 0.9808, -1.0), (-0.1951, 0.9808, 1.0)], [], [(0, 1, 3, 2), (2, 3, 5, 4), (4, 5, 7, 6), (6, 7, 9, 8), (8, 9, 11, 10), (10, 11, 13, 12), (12, 13, 15, 14), (14, 15, 17, 16), (16, 17, 19, 18), (18, 19, 21, 20), (20, 21, 23, 22), (22, 23, 25, 24), (24, 25, 27, 26), (26, 27, 29, 28), (28, 29, 31, 30), (30, 31, 33, 32), (32, 33, 35, 34), (34, 35, 37, 36), (36, 37, 39, 38), (38, 39, 41, 40), (40, 41, 43, 42), (42, 43, 45, 44), (44, 45, 47, 46), (46, 47, 49, 48), (48, 49, 51, 50), (50, 51, 53, 52), (52, 53, 55, 54), (54, 55, 57, 56), (56, 57, 59, 58), (58, 59, 61, 60), (3, 1, 63, 61, 59, 57, 55, 53, 51, 49, 47, 45, 43, 41, 39, 37, 35, 33, 31, 29, 27, 25, 23, 21, 19, 17, 15, 13, 11, 9, 7, 5), (60, 61, 63, 62), (62, 63, 1, 0), (0, 2, 4, 6, 8, 10, 12, 14, 16, 18, 20, 22, 24, 26, 28, 30, 32, 34, 36, 38, 40, 42, 44, 46, 48, 50, 52, 54, 56, 58, 60, 62)])
_uv = me_cylinder.uv_layers.new(name='UVMap')
_uv.uv.foreach_set('vector', [1.0, 0.5, 1.0, 1.0, 0.9688, 1.0, 0.9688, 0.5, 0.9688, 0.5, 0.9688, 1.0, 0.9375, 1.0, 0.9375, 0.5, 0.9375, 0.5, 0.9375, 1.0, 0.9062, 1.0, 0.9062, 0.5, 0.9062, 0.5, 0.9062, 1.0, 0.875, 1.0, 0.875, 0.5, 0.875, 0.5, 0.875, 1.0, 0.8438, 1.0, 0.8438, 0.5, 0.8438, 0.5, 0.8438, 1.0, 0.8125, 1.0, 0.8125, 0.5, 0.8125, 0.5, 0.8125, 1.0, 0.7812, 1.0, 0.7812, 0.5, 0.7812, 0.5, 0.7812, 1.0, 0.75, 1.0, 0.75, 0.5, 0.75, 0.5, 0.75, 1.0, 0.7188, 1.0, 0.7188, 0.5, 0.7188, 0.5, 0.7188, 1.0, 0.6875, 1.0, 0.6875, 0.5, 0.6875, 0.5, 0.6875, 1.0, 0.6562, 1.0, 0.6562, 0.5, 0.6562, 0.5, 0.6562, 1.0, 0.625, 1.0, 0.625, 0.5, 0.625, 0.5, 0.625, 1.0, 0.5938, 1.0, 0.5938, 0.5, 0.5938, 0.5, 0.5938, 1.0, 0.5625, 1.0, 0.5625, 0.5, 0.5625, 0.5, 0.5625, 1.0, 0.5312, 1.0, 0.5312, 0.5, 0.5312, 0.5, 0.5312, 1.0, 0.5, 1.0, 0.5, 0.5, 0.5, 0.5, 0.5, 1.0, 0.4688, 1.0, 0.4688, 0.5, 0.4688, 0.5, 0.4688, 1.0, 0.4375, 1.0, 0.4375, 0.5, 0.4375, 0.5, 0.4375, 1.0, 0.4062, 1.0, 0.4062, 0.5, 0.4062, 0.5, 0.4062, 1.0, 0.375, 1.0, 0.375, 0.5, 0.375, 0.5, 0.375, 1.0, 0.3438, 1.0, 0.3438, 0.5, 0.3438, 0.5, 0.3438, 1.0, 0.3125, 1.0, 0.3125, 0.5, 0.3125, 0.5, 0.3125, 1.0, 0.2812, 1.0, 0.2812, 0.5, 0.2812, 0.5, 0.2812, 1.0, 0.25, 1.0, 0.25, 0.5, 0.25, 0.5, 0.25, 1.0, 0.2188, 1.0, 0.2188, 0.5, 0.2188, 0.5, 0.2188, 1.0, 0.1875, 1.0, 0.1875, 0.5, 0.1875, 0.5, 0.1875, 1.0, 0.1562, 1.0, 0.1562, 0.5, 0.1562, 0.5, 0.1562, 1.0, 0.125, 1.0, 0.125, 0.5, 0.125, 0.5, 0.125, 1.0, 0.09375, 1.0, 0.09375, 0.5, 0.09375, 0.5, 0.09375, 1.0, 0.0625, 1.0, 0.0625, 0.5, 0.2968, 0.4854, 0.25, 0.49, 0.2032, 0.4854, 0.1582, 0.4717, 0.1167, 0.4496, 0.08029, 0.4197, 0.05045, 0.3833, 0.02827, 0.3418, 0.01461, 0.2968, 0.01, 0.25, 0.01461, 0.2032, 0.02827, 0.1582, 0.05045, 0.1167, 0.08029, 0.08029, 0.1167, 0.05045, 0.1582, 0.02827, 0.2032, 0.01461, 0.25, 0.01, 0.2968, 0.01461, 0.3418, 0.02827, 0.3833, 0.05045, 0.4197, 0.08029, 0.4496, 0.1167, 0.4717, 0.1582, 0.4854, 0.2032, 0.49, 0.25, 0.4854, 0.2968, 0.4717, 0.3418, 0.4496, 0.3833, 0.4197, 0.4197, 0.3833, 0.4496, 0.3418, 0.4717, 0.0625, 0.5, 0.0625, 1.0, 0.03125, 1.0, 0.03125, 0.5, 0.03125, 0.5, 0.03125, 1.0, 0.0, 1.0, 0.0, 0.5, 0.75, 0.49, 0.7968, 0.4854, 0.8418, 0.4717, 0.8833, 0.4496, 0.9197, 0.4197, 0.9496, 0.3833, 0.9717, 0.3418, 0.9854, 0.2968, 0.99, 0.25, 0.9854, 0.2032, 0.9717, 0.1582, 0.9496, 0.1167, 0.9197, 0.08029, 0.8833, 0.05045, 0.8418, 0.02827, 0.7968, 0.01461, 0.75, 0.01, 0.7032, 0.01461, 0.6582, 0.02827, 0.6167, 0.05045, 0.5803, 0.08029, 0.5504, 0.1167, 0.5283, 0.1582, 0.5146, 0.2032, 0.51, 0.25, 0.5146, 0.2968, 0.5283, 0.3418, 0.5504, 0.3833, 0.5803, 0.4197, 0.6167, 0.4496, 0.6582, 0.4717, 0.7032, 0.4854])
me_cylinder.materials.append(mat_mat2)
me_cylinder.update()
me_cylinder_010 = bpy.data.meshes.new('Cylinder.010')
me_cylinder_010.from_pydata([(0.0, 1.0, -1.0), (0.0, 1.0, 1.0), (0.1951, 0.9808, -1.0), (0.1951, 0.9808, 1.0), (0.3827, 0.9239, -1.0), (0.3827, 0.9239, 1.0), (0.5556, 0.8315, -1.0), (0.5556, 0.8315, 1.0), (0.7071, 0.7071, -1.0), (0.7071, 0.7071, 1.0), (0.8315, 0.5556, -1.0), (0.8315, 0.5556, 1.0), (0.9239, 0.3827, -1.0), (0.9239, 0.3827, 1.0), (0.9808, 0.1951, -1.0), (0.9808, 0.1951, 1.0), (1.0, 0.0, -1.0), (1.0, 0.0, 1.0), (0.9808, -0.1951, -1.0), (0.9808, -0.1951, 1.0), (0.9239, -0.3827, -1.0), (0.9239, -0.3827, 1.0), (0.8315, -0.5556, -1.0), (0.8315, -0.5556, 1.0), (0.7071, -0.7071, -1.0), (0.7071, -0.7071, 1.0), (0.5556, -0.8315, -1.0), (0.5556, -0.8315, 1.0), (0.3827, -0.9239, -1.0), (0.3827, -0.9239, 1.0), (0.1951, -0.9808, -1.0), (0.1951, -0.9808, 1.0), (0.0, -1.0, -1.0), (0.0, -1.0, 1.0), (-0.1951, -0.9808, -1.0), (-0.1951, -0.9808, 1.0), (-0.3827, -0.9239, -1.0), (-0.3827, -0.9239, 1.0), (-0.5556, -0.8315, -1.0), (-0.5556, -0.8315, 1.0), (-0.7071, -0.7071, -1.0), (-0.7071, -0.7071, 1.0), (-0.8315, -0.5556, -1.0), (-0.8315, -0.5556, 1.0), (-0.9239, -0.3827, -1.0), (-0.9239, -0.3827, 1.0), (-0.9808, -0.1951, -1.0), (-0.9808, -0.1951, 1.0), (-1.0, 0.0, -1.0), (-1.0, 0.0, 1.0), (-0.9808, 0.1951, -1.0), (-0.9808, 0.1951, 1.0), (-0.9239, 0.3827, -1.0), (-0.9239, 0.3827, 1.0), (-0.8315, 0.5556, -1.0), (-0.8315, 0.5556, 1.0), (-0.7071, 0.7071, -1.0), (-0.7071, 0.7071, 1.0), (-0.5556, 0.8315, -1.0), (-0.5556, 0.8315, 1.0), (-0.3827, 0.9239, -1.0), (-0.3827, 0.9239, 1.0), (-0.1951, 0.9808, -1.0), (-0.1951, 0.9808, 1.0)], [], [(0, 1, 3, 2), (2, 3, 5, 4), (4, 5, 7, 6), (6, 7, 9, 8), (8, 9, 11, 10), (10, 11, 13, 12), (12, 13, 15, 14), (14, 15, 17, 16), (16, 17, 19, 18), (18, 19, 21, 20), (20, 21, 23, 22), (22, 23, 25, 24), (24, 25, 27, 26), (26, 27, 29, 28), (28, 29, 31, 30), (30, 31, 33, 32), (32, 33, 35, 34), (34, 35, 37, 36), (36, 37, 39, 38), (38, 39, 41, 40), (40, 41, 43, 42), (42, 43, 45, 44), (44, 45, 47, 46), (46, 47, 49, 48), (48, 49, 51, 50), (50, 51, 53, 52), (52, 53, 55, 54), (54, 55, 57, 56), (56, 57, 59, 58), (58, 59, 61, 60), (3, 1, 63, 61, 59, 57, 55, 53, 51, 49, 47, 45, 43, 41, 39, 37, 35, 33, 31, 29, 27, 25, 23, 21, 19, 17, 15, 13, 11, 9, 7, 5), (60, 61, 63, 62), (62, 63, 1, 0), (0, 2, 4, 6, 8, 10, 12, 14, 16, 18, 20, 22, 24, 26, 28, 30, 32, 34, 36, 38, 40, 42, 44, 46, 48, 50, 52, 54, 56, 58, 60, 62)])
_uv = me_cylinder_010.uv_layers.new(name='UVMap')
_uv.uv.foreach_set('vector', [1.0, 0.5, 1.0, 1.0, 0.9688, 1.0, 0.9688, 0.5, 0.9688, 0.5, 0.9688, 1.0, 0.9375, 1.0, 0.9375, 0.5, 0.9375, 0.5, 0.9375, 1.0, 0.9062, 1.0, 0.9062, 0.5, 0.9062, 0.5, 0.9062, 1.0, 0.875, 1.0, 0.875, 0.5, 0.875, 0.5, 0.875, 1.0, 0.8438, 1.0, 0.8438, 0.5, 0.8438, 0.5, 0.8438, 1.0, 0.8125, 1.0, 0.8125, 0.5, 0.8125, 0.5, 0.8125, 1.0, 0.7812, 1.0, 0.7812, 0.5, 0.7812, 0.5, 0.7812, 1.0, 0.75, 1.0, 0.75, 0.5, 0.75, 0.5, 0.75, 1.0, 0.7188, 1.0, 0.7188, 0.5, 0.7188, 0.5, 0.7188, 1.0, 0.6875, 1.0, 0.6875, 0.5, 0.6875, 0.5, 0.6875, 1.0, 0.6562, 1.0, 0.6562, 0.5, 0.6562, 0.5, 0.6562, 1.0, 0.625, 1.0, 0.625, 0.5, 0.625, 0.5, 0.625, 1.0, 0.5938, 1.0, 0.5938, 0.5, 0.5938, 0.5, 0.5938, 1.0, 0.5625, 1.0, 0.5625, 0.5, 0.5625, 0.5, 0.5625, 1.0, 0.5312, 1.0, 0.5312, 0.5, 0.5312, 0.5, 0.5312, 1.0, 0.5, 1.0, 0.5, 0.5, 0.5, 0.5, 0.5, 1.0, 0.4688, 1.0, 0.4688, 0.5, 0.4688, 0.5, 0.4688, 1.0, 0.4375, 1.0, 0.4375, 0.5, 0.4375, 0.5, 0.4375, 1.0, 0.4062, 1.0, 0.4062, 0.5, 0.4062, 0.5, 0.4062, 1.0, 0.375, 1.0, 0.375, 0.5, 0.375, 0.5, 0.375, 1.0, 0.3438, 1.0, 0.3438, 0.5, 0.3438, 0.5, 0.3438, 1.0, 0.3125, 1.0, 0.3125, 0.5, 0.3125, 0.5, 0.3125, 1.0, 0.2812, 1.0, 0.2812, 0.5, 0.2812, 0.5, 0.2812, 1.0, 0.25, 1.0, 0.25, 0.5, 0.25, 0.5, 0.25, 1.0, 0.2188, 1.0, 0.2188, 0.5, 0.2188, 0.5, 0.2188, 1.0, 0.1875, 1.0, 0.1875, 0.5, 0.1875, 0.5, 0.1875, 1.0, 0.1562, 1.0, 0.1562, 0.5, 0.1562, 0.5, 0.1562, 1.0, 0.125, 1.0, 0.125, 0.5, 0.125, 0.5, 0.125, 1.0, 0.09375, 1.0, 0.09375, 0.5, 0.09375, 0.5, 0.09375, 1.0, 0.0625, 1.0, 0.0625, 0.5, 0.2968, 0.4854, 0.25, 0.49, 0.2032, 0.4854, 0.1582, 0.4717, 0.1167, 0.4496, 0.08029, 0.4197, 0.05045, 0.3833, 0.02827, 0.3418, 0.01461, 0.2968, 0.01, 0.25, 0.01461, 0.2032, 0.02827, 0.1582, 0.05045, 0.1167, 0.08029, 0.08029, 0.1167, 0.05045, 0.1582, 0.02827, 0.2032, 0.01461, 0.25, 0.01, 0.2968, 0.01461, 0.3418, 0.02827, 0.3833, 0.05045, 0.4197, 0.08029, 0.4496, 0.1167, 0.4717, 0.1582, 0.4854, 0.2032, 0.49, 0.25, 0.4854, 0.2968, 0.4717, 0.3418, 0.4496, 0.3833, 0.4197, 0.4197, 0.3833, 0.4496, 0.3418, 0.4717, 0.0625, 0.5, 0.0625, 1.0, 0.03125, 1.0, 0.03125, 0.5, 0.03125, 0.5, 0.03125, 1.0, 0.0, 1.0, 0.0, 0.5, 0.75, 0.49, 0.7968, 0.4854, 0.8418, 0.4717, 0.8833, 0.4496, 0.9197, 0.4197, 0.9496, 0.3833, 0.9717, 0.3418, 0.9854, 0.2968, 0.99, 0.25, 0.9854, 0.2032, 0.9717, 0.1582, 0.9496, 0.1167, 0.9197, 0.08029, 0.8833, 0.05045, 0.8418, 0.02827, 0.7968, 0.01461, 0.75, 0.01, 0.7032, 0.01461, 0.6582, 0.02827, 0.6167, 0.05045, 0.5803, 0.08029, 0.5504, 0.1167, 0.5283, 0.1582, 0.5146, 0.2032, 0.51, 0.25, 0.5146, 0.2968, 0.5283, 0.3418, 0.5504, 0.3833, 0.5803, 0.4197, 0.6167, 0.4496, 0.6582, 0.4717, 0.7032, 0.4854])
me_cylinder_010.materials.append(mat_mat2_001)
me_cylinder_010.materials.append(mat_mat3_001)
me_cylinder_010.update()
me_cylinder_011 = bpy.data.meshes.new('Cylinder.011')
me_cylinder_011.from_pydata([(0.3571, -0.2857, -1.19), (0.3989, -0.2898, -1.19), (0.3571, -0.2857, 1.095), (0.3153, -0.2898, -1.19), (0.2751, -0.302, -1.19), (0.3153, -0.2898, 1.095), (0.2751, -0.302, 1.095), (0.2381, -0.3218, 1.095), (0.2056, -0.3485, 1.095), (0.2381, -0.3218, -1.19), (0.2056, -0.3485, -1.19), (0.179, -0.3809, -1.19), (0.1592, -0.418, -1.19), (0.179, -0.3809, 1.095), (0.1592, -0.418, 1.095), (0.147, -0.4582, 1.095), (0.1429, -0.5, 1.095), (0.147, -0.4582, -1.19), (0.1429, -0.5, -1.19), (0.147, -0.5418, -1.19), (0.1592, -0.582, -1.19), (0.147, -0.5418, 1.095), (0.1592, -0.582, 1.095), (0.179, -0.6191, 1.095), (0.2056, -0.6515, 1.095), (0.179, -0.6191, -1.19), (0.2056, -0.6515, -1.19), (0.2381, -0.6782, -1.19), (0.2751, -0.698, -1.19), (0.2381, -0.6782, 1.095), (0.2751, -0.698, 1.095), (0.3153, -0.7102, 1.095), (0.3571, -0.7143, 1.095), (0.3153, -0.7102, -1.19), (0.3571, -0.7143, -1.19), (0.3989, -0.7102, -1.19), (0.4391, -0.698, -1.19), (0.3989, -0.7102, 1.095), (0.4391, -0.698, 1.095), (0.4762, -0.6782, 1.095), (0.5087, -0.6515, 1.095), (0.4762, -0.6782, -1.19), (0.5087, -0.6515, -1.19), (0.5353, -0.6191, -1.19), (0.5551, -0.582, -1.19), (0.5353, -0.6191, 1.095), (0.5551, -0.582, 1.095), (0.5673, -0.5418, 1.095), (0.5714, -0.5, 1.095), (0.5673, -0.5418, -1.19), (0.5714, -0.5, -1.19), (0.5673, -0.4582, -1.19), (0.5551, -0.418, -1.19), (0.5673, -0.4582, 1.095), (0.5551, -0.418, 1.095), (0.5353, -0.3809, 1.095), (0.5087, -0.3485, 1.095), (0.5353, -0.3809, -1.19), (0.5087, -0.3485, -1.19), (0.4762, -0.3218, -1.19), (0.4391, -0.302, -1.19), (0.4762, -0.3218, 1.095), (0.4391, -0.302, 1.095), (0.3989, -0.2898, 1.095)], [], [(0, 1, 60, 59, 58, 57, 52, 51, 50, 49, 44, 43, 42, 41, 36, 35, 34, 33, 28, 27, 26, 25, 20, 19, 18, 17, 12, 11, 10, 9, 4, 3), (0, 2, 63, 1), (3, 5, 2, 0), (4, 6, 5, 3), (63, 2, 5, 6, 7, 8, 13, 14, 15, 16, 21, 22, 23, 24, 29, 30, 31, 32, 37, 38, 39, 40, 45, 46, 47, 48, 53, 54, 55, 56, 61, 62), (9, 7, 6, 4), (10, 8, 7, 9), (11, 13, 8, 10), (12, 14, 13, 11), (17, 15, 14, 12), (18, 16, 15, 17), (19, 21, 16, 18), (20, 22, 21, 19), (25, 23, 22, 20), (26, 24, 23, 25), (27, 29, 24, 26), (28, 30, 29, 27), (33, 31, 30, 28), (34, 32, 31, 33), (35, 37, 32, 34), (36, 38, 37, 35), (41, 39, 38, 36), (42, 40, 39, 41), (43, 45, 40, 42), (44, 46, 45, 43), (49, 47, 46, 44), (50, 48, 47, 49), (51, 53, 48, 50), (52, 54, 53, 51), (57, 55, 54, 52), (58, 56, 55, 57), (59, 61, 56, 58), (60, 62, 61, 59), (1, 63, 62, 60)])
me_cylinder_011.polygons.foreach_set('material_index', [1, 1, 1, 1, 1, 1, 1, 1, 1, 1, 1, 1, 1, 1, 1, 1, 1, 1, 1, 1, 1, 1, 1, 1, 1, 1, 1, 1, 1, 1, 1, 1, 1, 1])
_uv = me_cylinder_011.uv_layers.new(name='UVMap')
_uv.uv.foreach_set('vector', [0.75, 0.49, 0.7968, 0.4854, 0.8418, 0.4717, 0.8833, 0.4496, 0.9197, 0.4197, 0.9496, 0.3833, 0.9717, 0.3418, 0.9854, 0.2968, 0.99, 0.25, 0.9854, 0.2032, 0.9717, 0.1582, 0.9496, 0.1167, 0.9197, 0.08029, 0.8833, 0.05045, 0.8418, 0.02827, 0.7968, 0.01461, 0.75, 0.01, 0.7032, 0.01461, 0.6582, 0.02827, 0.6167, 0.05045, 0.5803, 0.08029, 0.5504, 0.1167, 0.5283, 0.1582, 0.5146, 0.2032, 0.51, 0.25, 0.5146, 0.2968, 0.5283, 0.3418, 0.5504, 0.3833, 0.5803, 0.4197, 0.6167, 0.4496, 0.6582, 0.4717, 0.7032, 0.4854, 1.0, 0.5, 1.0, 1.0, 0.9688, 1.0, 0.9688, 0.5, 0.03125, 0.5, 0.03125, 1.0, 0.0, 1.0, 0.0, 0.5, 0.0625, 0.5, 0.0625, 1.0, 0.03125, 1.0, 0.03125, 0.5, 0.2968, 0.4854, 0.25, 0.49, 0.2032, 0.4854, 0.1582, 0.4717, 0.1167, 0.4496, 0.08029, 0.4197, 0.05045, 0.3833, 0.02827, 0.3418, 0.01461, 0.2968, 0.01, 0.25, 0.01461, 0.2032, 0.02827, 0.1582, 0.05045, 0.1167, 0.08029, 0.08029, 0.1167, 0.05045, 0.1582, 0.02827, 0.2032, 0.01461, 0.25, 0.01, 0.2968, 0.01461, 0.3418, 0.02827, 0.3833, 0.05045, 0.4197, 0.08029, 0.4496, 0.1167, 0.4717, 0.1582, 0.4854, 0.2032, 0.49, 0.25, 0.4854, 0.2968, 0.4717, 0.3418, 0.4496, 0.3833, 0.4197, 0.4197, 0.3833, 0.4496, 0.3418, 0.4717, 0.09375, 0.5, 0.09375, 1.0, 0.0625, 1.0, 0.0625, 0.5, 0.125, 0.5, 0.125, 1.0, 0.09375, 1.0, 0.09375, 0.5, 0.1562, 0.5, 0.1562, 1.0, 0.125, 1.0, 0.125, 0.5, 0.1875, 0.5, 0.1875, 1.0, 0.1562, 1.0, 0.1562, 0.5, 0.2188, 0.5, 0.2188, 1.0, 0.1875, 1.0, 0.1875, 0.5, 0.25, 0.5, 0.25, 1.0, 0.2188, 1.0, 0.2188, 0.5, 0.2812, 0.5, 0.2812, 1.0, 0.25, 1.0, 0.25, 0.5, 0.3125, 0.5, 0.3125, 1.0, 0.2812, 1.0, 0.2812, 0.5, 0.3438, 0.5, 0.3438, 1.0, 0.3125, 1.0, 0.3125, 0.5, 0.375, 0.5, 0.375, 1.0, 0.3438, 1.0, 0.3438, 0.5, 0.4062, 0.5, 0.4062, 1.0, 0.375, 1.0, 0.375, 0.5, 0.4375, 0.5, 0.4375, 1.0, 0.4062, 1.0, 0.4062, 0.5, 0.4688, 0.5, 0.4688, 1.0, 0.4375, 1.0, 0.4375, 0.5, 0.5, 0.5, 0.5, 1.0, 0.4688, 1.0, 0.4688, 0.5, 0.5312, 0.5, 0.5312, 1.0, 0.5, 1.0, 0.5, 0.5, 0.5625, 0.5, 0.5625, 1.0, 0.5312, 1.0, 0.5312, 0.5, 0.5938, 0.5, 0.5938, 1.0, 0.5625, 1.0, 0.5625, 0.5, 0.625, 0.5, 0.625, 1.0, 0.5938, 1.0, 0.5938, 0.5, 0.6562, 0.5, 0.6562, 1.0, 0.625, 1.0, 0.625, 0.5, 0.6875, 0.5, 0.6875, 1.0, 0.6562, 1.0, 0.6562, 0.5, 0.7188, 0.5, 0.7188, 1.0, 0.6875, 1.0, 0.6875, 0.5, 0.75, 0.5, 0.75, 1.0, 0.7188, 1.0, 0.7188, 0.5, 0.7812, 0.5, 0.7812, 1.0, 0.75, 1.0, 0.75, 0.5, 0.8125, 0.5, 0.8125, 1.0, 0.7812, 1.0, 0.7812, 0.5, 0.8438, 0.5, 0.8438, 1.0, 0.8125, 1.0, 0.8125, 0.5, 0.875, 0.5, 0.875, 1.0, 0.8438, 1.0, 0.8438, 0.5, 0.9062, 0.5, 0.9062, 1.0, 0.875, 1.0, 0.875, 0.5, 0.9375, 0.5, 0.9375, 1.0, 0.9062, 1.0, 0.9062, 0.5, 0.9688, 0.5, 0.9688, 1.0, 0.9375, 1.0, 0.9375, 0.5])
me_cylinder_011.materials.append(mat_mat3)
me_cylinder_011.materials.append(mat_mat3_001)
me_cylinder_011.update()
me_cylinder_012 = bpy.data.meshes.new('Cylinder.012')
me_cylinder_012.from_pydata([(0.0, 0.7857, -1.19), (0.04181, 0.7816, -1.19), (0.0, 0.7857, 1.095), (-0.04181, 0.7816, -1.19), (-0.082, 0.7694, -1.19), (-0.04181, 0.7816, 1.095), (-0.082, 0.7694, 1.095), (-0.1191, 0.7496, 1.095), (-0.1515, 0.723, 1.095), (-0.1191, 0.7496, -1.19), (-0.1515, 0.723, -1.19), (-0.1782, 0.6905, -1.19), (-0.198, 0.6534, -1.19), (-0.1782, 0.6905, 1.095), (-0.198, 0.6534, 1.095), (-0.2102, 0.6132, 1.095), (-0.2143, 0.5714, 1.095), (-0.2102, 0.6132, -1.19), (-0.2143, 0.5714, -1.19), (-0.2102, 0.5296, -1.19), (-0.198, 0.4894, -1.19), (-0.2102, 0.5296, 1.095), (-0.198, 0.4894, 1.095), (-0.1782, 0.4524, 1.095), (-0.1515, 0.4199, 1.095), (-0.1782, 0.4524, -1.19), (-0.1515, 0.4199, -1.19), (-0.1191, 0.3933, -1.19), (-0.082, 0.3735, -1.19), (-0.1191, 0.3933, 1.095), (-0.082, 0.3735, 1.095), (-0.04181, 0.3613, 1.095), (0.0, 0.3571, 1.095), (-0.04181, 0.3613, -1.19), (0.0, 0.3571, -1.19), (0.04181, 0.3613, -1.19), (0.082, 0.3735, -1.19), (0.04181, 0.3613, 1.095), (0.082, 0.3735, 1.095), (0.1191, 0.3933, 1.095), (0.1515, 0.4199, 1.095), (0.1191, 0.3933, -1.19), (0.1515, 0.4199, -1.19), (0.1782, 0.4524, -1.19), (0.198, 0.4894, -1.19), (0.1782, 0.4524, 1.095), (0.198, 0.4894, 1.095), (0.2102, 0.5296, 1.095), (0.2143, 0.5714, 1.095), (0.2102, 0.5296, -1.19), (0.2143, 0.5714, -1.19), (0.2102, 0.6132, -1.19), (0.198, 0.6534, -1.19), (0.2102, 0.6132, 1.095), (0.198, 0.6534, 1.095), (0.1782, 0.6905, 1.095), (0.1515, 0.723, 1.095), (0.1782, 0.6905, -1.19), (0.1515, 0.723, -1.19), (0.1191, 0.7496, -1.19), (0.082, 0.7694, -1.19), (0.1191, 0.7496, 1.095), (0.082, 0.7694, 1.095), (0.04181, 0.7816, 1.095)], [], [(0, 1, 60, 59, 58, 57, 52, 51, 50, 49, 44, 43, 42, 41, 36, 35, 34, 33, 28, 27, 26, 25, 20, 19, 18, 17, 12, 11, 10, 9, 4, 3), (0, 2, 63, 1), (3, 5, 2, 0), (4, 6, 5, 3), (63, 2, 5, 6, 7, 8, 13, 14, 15, 16, 21, 22, 23, 24, 29, 30, 31, 32, 37, 38, 39, 40, 45, 46, 47, 48, 53, 54, 55, 56, 61, 62), (9, 7, 6, 4), (10, 8, 7, 9), (11, 13, 8, 10), (12, 14, 13, 11), (17, 15, 14, 12), (18, 16, 15, 17), (19, 21, 16, 18), (20, 22, 21, 19), (25, 23, 22, 20), (26, 24, 23, 25), (27, 29, 24, 26), (28, 30, 29, 27), (33, 31, 30, 28), (34, 32, 31, 33), (35, 37, 32, 34), (36, 38, 37, 35), (41, 39, 38, 36), (42, 40, 39, 41), (43, 45, 40, 42), (44, 46, 45, 43), (49, 47, 46, 44), (50, 48, 47, 49), (51, 53, 48, 50), (52, 54, 53, 51), (57, 55, 54, 52), (58, 56, 55, 57), (59, 61, 56, 58), (60, 62, 61, 59), (1, 63, 62, 60)])
me_cylinder_012.polygons.foreach_set('material_index', [1, 1, 1, 1, 1, 1, 1, 1, 1, 1, 1, 1, 1, 1, 1, 1, 1, 1, 1, 1, 1, 1, 1, 1, 1, 1, 1, 1, 1, 1, 1, 1, 1, 1])
_uv = me_cylinder_012.uv_layers.new(name='UVMap')
_uv.uv.foreach_set('vector', [0.75, 0.49, 0.7968, 0.4854, 0.8418, 0.4717, 0.8833, 0.4496, 0.9197, 0.4197, 0.9496, 0.3833, 0.9717, 0.3418, 0.9854, 0.2968, 0.99, 0.25, 0.9854, 0.2032, 0.9717, 0.1582, 0.9496, 0.1167, 0.9197, 0.08029, 0.8833, 0.05045, 0.8418, 0.02827, 0.7968, 0.01461, 0.75, 0.01, 0.7032, 0.01461, 0.6582, 0.02827, 0.6167, 0.05045, 0.5803, 0.08029, 0.5504, 0.1167, 0.5283, 0.1582, 0.5146, 0.2032, 0.51, 0.25, 0.5146, 0.2968, 0.5283, 0.3418, 0.5504, 0.3833, 0.5803, 0.4197, 0.6167, 0.4496, 0.6582, 0.4717, 0.7032, 0.4854, 1.0, 0.5, 1.0, 1.0, 0.9688, 1.0, 0.9688, 0.5, 0.03125, 0.5, 0.03125, 1.0, 0.0, 1.0, 0.0, 0.5, 0.0625, 0.5, 0.0625, 1.0, 0.03125, 1.0, 0.03125, 0.5, 0.2968, 0.4854, 0.25, 0.49, 0.2032, 0.4854, 0.1582, 0.4717, 0.1167, 0.4496, 0.08029, 0.4197, 0.05045, 0.3833, 0.02827, 0.3418, 0.01461, 0.2968, 0.01, 0.25, 0.01461, 0.2032, 0.02827, 0.1582, 0.05045, 0.1167, 0.08029, 0.08029, 0.1167, 0.05045, 0.1582, 0.02827, 0.2032, 0.01461, 0.25, 0.01, 0.2968, 0.01461, 0.3418, 0.02827, 0.3833, 0.05045, 0.4197, 0.08029, 0.4496, 0.1167, 0.4717, 0.1582, 0.4854, 0.2032, 0.49, 0.25, 0.4854, 0.2968, 0.4717, 0.3418, 0.4496, 0.3833, 0.4197, 0.4197, 0.3833, 0.4496, 0.3418, 0.4717, 0.09375, 0.5, 0.09375, 1.0, 0.0625, 1.0, 0.0625, 0.5, 0.125, 0.5, 0.125, 1.0, 0.09375, 1.0, 0.09375, 0.5, 0.1562, 0.5, 0.1562, 1.0, 0.125, 1.0, 0.125, 0.5, 0.1875, 0.5, 0.1875, 1.0, 0.1562, 1.0, 0.1562, 0.5, 0.2188, 0.5, 0.2188, 1.0, 0.1875, 1.0, 0.1875, 0.5, 0.25, 0.5, 0.25, 1.0, 0.2188, 1.0, 0.2188, 0.5, 0.2812, 0.5, 0.2812, 1.0, 0.25, 1.0, 0.25, 0.5, 0.3125, 0.5, 0.3125, 1.0, 0.2812, 1.0, 0.2812, 0.5, 0.3438, 0.5, 0.3438, 1.0, 0.3125, 1.0, 0.3125, 0.5, 0.375, 0.5, 0.375, 1.0, 0.3438, 1.0, 0.3438, 0.5, 0.4062, 0.5, 0.4062, 1.0, 0.375, 1.0, 0.375, 0.5, 0.4375, 0.5, 0.4375, 1.0, 0.4062, 1.0, 0.4062, 0.5, 0.4688, 0.5, 0.4688, 1.0, 0.4375, 1.0, 0.4375, 0.5, 0.5, 0.5, 0.5, 1.0, 0.4688, 1.0, 0.4688, 0.5, 0.5312, 0.5, 0.5312, 1.0, 0.5, 1.0, 0.5, 0.5, 0.5625, 0.5, 0.5625, 1.0, 0.5312, 1.0, 0.5312, 0.5, 0.5938, 0.5, 0.5938, 1.0, 0.5625, 1.0, 0.5625, 0.5, 0.625, 0.5, 0.625, 1.0, 0.5938, 1.0, 0.5938, 0.5, 0.6562, 0.5, 0.6562, 1.0, 0.625, 1.0, 0.625, 0.5, 0.6875, 0.5, 0.6875, 1.0, 0.6562, 1.0, 0.6562, 0.5, 0.7188, 0.5, 0.7188, 1.0, 0.6875, 1.0, 0.6875, 0.5, 0.75, 0.5, 0.75, 1.0, 0.7188, 1.0, 0.7188, 0.5, 0.7812, 0.5, 0.7812, 1.0, 0.75, 1.0, 0.75, 0.5, 0.8125, 0.5, 0.8125, 1.0, 0.7812, 1.0, 0.7812, 0.5, 0.8438, 0.5, 0.8438, 1.0, 0.8125, 1.0, 0.8125, 0.5, 0.875, 0.5, 0.875, 1.0, 0.8438, 1.0, 0.8438, 0.5, 0.9062, 0.5, 0.9062, 1.0, 0.875, 1.0, 0.875, 0.5, 0.9375, 0.5, 0.9375, 1.0, 0.9062, 1.0, 0.9062, 0.5, 0.9688, 0.5, 0.9688, 1.0, 0.9375, 1.0, 0.9375, 0.5])
me_cylinder_012.materials.append(mat_mat3)
me_cylinder_012.materials.append(mat_mat3_001)
me_cylinder_012.update()
me_cylinder_013 = bpy.data.meshes.new('Cylinder.013')
me_cylinder_013.from_pydata([(-0.5714, 0.3571, -1.19), (-0.5296, 0.353, -1.19), (-0.5714, 0.3571, 1.095), (-0.6132, 0.353, -1.19), (-0.6534, 0.3408, -1.19), (-0.6132, 0.353, 1.095), (-0.6534, 0.3408, 1.095), (-0.6905, 0.321, 1.095), (-0.723, 0.2944, 1.095), (-0.6905, 0.321, -1.19), (-0.723, 0.2944, -1.19), (-0.7496, 0.2619, -1.19), (-0.7694, 0.2249, -1.19), (-0.7496, 0.2619, 1.095), (-0.7694, 0.2249, 1.095), (-0.7816, 0.1847, 1.095), (-0.7857, 0.1429, 1.095), (-0.7816, 0.1847, -1.19), (-0.7857, 0.1429, -1.19), (-0.7816, 0.1011, -1.19), (-0.7694, 0.06085, -1.19), (-0.7816, 0.1011, 1.095), (-0.7694, 0.06085, 1.095), (-0.7496, 0.02381, 1.095), (-0.723, -0.008666, 1.095), (-0.7496, 0.02381, -1.19), (-0.723, -0.008666, -1.19), (-0.6905, -0.03532, -1.19), (-0.6534, -0.05512, -1.19), (-0.6905, -0.03532, 1.095), (-0.6534, -0.05512, 1.095), (-0.6132, -0.06731, 1.095), (-0.5714, -0.07143, 1.095), (-0.6132, -0.06731, -1.19), (-0.5714, -0.07143, -1.19), (-0.5296, -0.06731, -1.19), (-0.4894, -0.05512, -1.19), (-0.5296, -0.06731, 1.095), (-0.4894, -0.05512, 1.095), (-0.4524, -0.03532, 1.095), (-0.4199, -0.008666, 1.095), (-0.4524, -0.03532, -1.19), (-0.4199, -0.008666, -1.19), (-0.3933, 0.02381, -1.19), (-0.3735, 0.06085, -1.19), (-0.3933, 0.02381, 1.095), (-0.3735, 0.06085, 1.095), (-0.3613, 0.1011, 1.095), (-0.3571, 0.1429, 1.095), (-0.3613, 0.1011, -1.19), (-0.3571, 0.1429, -1.19), (-0.3613, 0.1847, -1.19), (-0.3735, 0.2249, -1.19), (-0.3613, 0.1847, 1.095), (-0.3735, 0.2249, 1.095), (-0.3933, 0.2619, 1.095), (-0.4199, 0.2944, 1.095), (-0.3933, 0.2619, -1.19), (-0.4199, 0.2944, -1.19), (-0.4524, 0.321, -1.19), (-0.4894, 0.3408, -1.19), (-0.4524, 0.321, 1.095), (-0.4894, 0.3408, 1.095), (-0.5296, 0.353, 1.095)], [], [(0, 1, 60, 59, 58, 57, 52, 51, 50, 49, 44, 43, 42, 41, 36, 35, 34, 33, 28, 27, 26, 25, 20, 19, 18, 17, 12, 11, 10, 9, 4, 3), (0, 2, 63, 1), (3, 5, 2, 0), (4, 6, 5, 3), (63, 2, 5, 6, 7, 8, 13, 14, 15, 16, 21, 22, 23, 24, 29, 30, 31, 32, 37, 38, 39, 40, 45, 46, 47, 48, 53, 54, 55, 56, 61, 62), (9, 7, 6, 4), (10, 8, 7, 9), (11, 13, 8, 10), (12, 14, 13, 11), (17, 15, 14, 12), (18, 16, 15, 17), (19, 21, 16, 18), (20, 22, 21, 19), (25, 23, 22, 20), (26, 24, 23, 25), (27, 29, 24, 26), (28, 30, 29, 27), (33, 31, 30, 28), (34, 32, 31, 33), (35, 37, 32, 34), (36, 38, 37, 35), (41, 39, 38, 36), (42, 40, 39, 41), (43, 45, 40, 42), (44, 46, 45, 43), (49, 47, 46, 44), (50, 48, 47, 49), (51, 53, 48, 50), (52, 54, 53, 51), (57, 55, 54, 52), (58, 56, 55, 57), (59, 61, 56, 58), (60, 62, 61, 59), (1, 63, 62, 60)])
me_cylinder_013.polygons.foreach_set('material_index', [1, 1, 1, 1, 1, 1, 1, 1, 1, 1, 1, 1, 1, 1, 1, 1, 1, 1, 1, 1, 1, 1, 1, 1, 1, 1, 1, 1, 1, 1, 1, 1, 1, 1])
_uv = me_cylinder_013.uv_layers.new(name='UVMap')
_uv.uv.foreach_set('vector', [0.75, 0.49, 0.7968, 0.4854, 0.8418, 0.4717, 0.8833, 0.4496, 0.9197, 0.4197, 0.9496, 0.3833, 0.9717, 0.3418, 0.9854, 0.2968, 0.99, 0.25, 0.9854, 0.2032, 0.9717, 0.1582, 0.9496, 0.1167, 0.9197, 0.08029, 0.8833, 0.05045, 0.8418, 0.02827, 0.7968, 0.01461, 0.75, 0.01, 0.7032, 0.01461, 0.6582, 0.02827, 0.6167, 0.05045, 0.5803, 0.08029, 0.5504, 0.1167, 0.5283, 0.1582, 0.5146, 0.2032, 0.51, 0.25, 0.5146, 0.2968, 0.5283, 0.3418, 0.5504, 0.3833, 0.5803, 0.4197, 0.6167, 0.4496, 0.6582, 0.4717, 0.7032, 0.4854, 1.0, 0.5, 1.0, 1.0, 0.9688, 1.0, 0.9688, 0.5, 0.03125, 0.5, 0.03125, 1.0, 0.0, 1.0, 0.0, 0.5, 0.0625, 0.5, 0.0625, 1.0, 0.03125, 1.0, 0.03125, 0.5, 0.2968, 0.4854, 0.25, 0.49, 0.2032, 0.4854, 0.1582, 0.4717, 0.1167, 0.4496, 0.08029, 0.4197, 0.05045, 0.3833, 0.02827, 0.3418, 0.01461, 0.2968, 0.01, 0.25, 0.01461, 0.2032, 0.02827, 0.1582, 0.05045, 0.1167, 0.08029, 0.08029, 0.1167, 0.05045, 0.1582, 0.02827, 0.2032, 0.01461, 0.25, 0.01, 0.2968, 0.01461, 0.3418, 0.02827, 0.3833, 0.05045, 0.4197, 0.08029, 0.4496, 0.1167, 0.4717, 0.1582, 0.4854, 0.2032, 0.49, 0.25, 0.4854, 0.2968, 0.4717, 0.3418, 0.4496, 0.3833, 0.4197, 0.4197, 0.3833, 0.4496, 0.3418, 0.4717, 0.09375, 0.5, 0.09375, 1.0, 0.0625, 1.0, 0.0625, 0.5, 0.125, 0.5, 0.125, 1.0, 0.09375, 1.0, 0.09375, 0.5, 0.1562, 0.5, 0.1562, 1.0, 0.125, 1.0, 0.125, 0.5, 0.1875, 0.5, 0.1875, 1.0, 0.1562, 1.0, 0.1562, 0.5, 0.2188, 0.5, 0.2188, 1.0, 0.1875, 1.0, 0.1875, 0.5, 0.25, 0.5, 0.25, 1.0, 0.2188, 1.0, 0.2188, 0.5, 0.2812, 0.5, 0.2812, 1.0, 0.25, 1.0, 0.25, 0.5, 0.3125, 0.5, 0.3125, 1.0, 0.2812, 1.0, 0.2812, 0.5, 0.3438, 0.5, 0.3438, 1.0, 0.3125, 1.0, 0.3125, 0.5, 0.375, 0.5, 0.375, 1.0, 0.3438, 1.0, 0.3438, 0.5, 0.4062, 0.5, 0.4062, 1.0, 0.375, 1.0, 0.375, 0.5, 0.4375, 0.5, 0.4375, 1.0, 0.4062, 1.0, 0.4062, 0.5, 0.4688, 0.5, 0.4688, 1.0, 0.4375, 1.0, 0.4375, 0.5, 0.5, 0.5, 0.5, 1.0, 0.4688, 1.0, 0.4688, 0.5, 0.5312, 0.5, 0.5312, 1.0, 0.5, 1.0, 0.5, 0.5, 0.5625, 0.5, 0.5625, 1.0, 0.5312, 1.0, 0.5312, 0.5, 0.5938, 0.5, 0.5938, 1.0, 0.5625, 1.0, 0.5625, 0.5, 0.625, 0.5, 0.625, 1.0, 0.5938, 1.0, 0.5938, 0.5, 0.6562, 0.5, 0.6562, 1.0, 0.625, 1.0, 0.625, 0.5, 0.6875, 0.5, 0.6875, 1.0, 0.6562, 1.0, 0.6562, 0.5, 0.7188, 0.5, 0.7188, 1.0, 0.6875, 1.0, 0.6875, 0.5, 0.75, 0.5, 0.75, 1.0, 0.7188, 1.0, 0.7188, 0.5, 0.7812, 0.5, 0.7812, 1.0, 0.75, 1.0, 0.75, 0.5, 0.8125, 0.5, 0.8125, 1.0, 0.7812, 1.0, 0.7812, 0.5, 0.8438, 0.5, 0.8438, 1.0, 0.8125, 1.0, 0.8125, 0.5, 0.875, 0.5, 0.875, 1.0, 0.8438, 1.0, 0.8438, 0.5, 0.9062, 0.5, 0.9062, 1.0, 0.875, 1.0, 0.875, 0.5, 0.9375, 0.5, 0.9375, 1.0, 0.9062, 1.0, 0.9062, 0.5, 0.9688, 0.5, 0.9688, 1.0, 0.9375, 1.0, 0.9375, 0.5])
me_cylinder_013.materials.append(mat_mat3)
me_cylinder_013.materials.append(mat_mat3_001)
me_cylinder_013.update()
me_cylinder_014 = bpy.data.meshes.new('Cylinder.014')
me_cylinder_014.from_pydata([(0.5714, 0.3571, -1.19), (0.6132, 0.353, -1.19), (0.5714, 0.3571, 1.095), (0.5296, 0.353, -1.19), (0.4894, 0.3408, -1.19), (0.5296, 0.353, 1.095), (0.4894, 0.3408, 1.095), (0.4524, 0.321, 1.095), (0.4199, 0.2944, 1.095), (0.4524, 0.321, -1.19), (0.4199, 0.2944, -1.19), (0.3933, 0.2619, -1.19), (0.3735, 0.2249, -1.19), (0.3933, 0.2619, 1.095), (0.3735, 0.2249, 1.095), (0.3613, 0.1847, 1.095), (0.3571, 0.1429, 1.095), (0.3613, 0.1847, -1.19), (0.3571, 0.1429, -1.19), (0.3613, 0.1011, -1.19), (0.3735, 0.06085, -1.19), (0.3613, 0.1011, 1.095), (0.3735, 0.06085, 1.095), (0.3933, 0.02381, 1.095), (0.4199, -0.008666, 1.095), (0.3933, 0.02381, -1.19), (0.4199, -0.008666, -1.19), (0.4524, -0.03532, -1.19), (0.4894, -0.05512, -1.19), (0.4524, -0.03532, 1.095), (0.4894, -0.05512, 1.095), (0.5296, -0.06731, 1.095), (0.5714, -0.07143, 1.095), (0.5296, -0.06731, -1.19), (0.5714, -0.07143, -1.19), (0.6132, -0.06731, -1.19), (0.6534, -0.05512, -1.19), (0.6132, -0.06731, 1.095), (0.6534, -0.05512, 1.095), (0.6905, -0.03532, 1.095), (0.723, -0.008666, 1.095), (0.6905, -0.03532, -1.19), (0.723, -0.008666, -1.19), (0.7496, 0.02381, -1.19), (0.7694, 0.06085, -1.19), (0.7496, 0.02381, 1.095), (0.7694, 0.06085, 1.095), (0.7816, 0.1011, 1.095), (0.7857, 0.1429, 1.095), (0.7816, 0.1011, -1.19), (0.7857, 0.1429, -1.19), (0.7816, 0.1847, -1.19), (0.7694, 0.2249, -1.19), (0.7816, 0.1847, 1.095), (0.7694, 0.2249, 1.095), (0.7496, 0.2619, 1.095), (0.723, 0.2944, 1.095), (0.7496, 0.2619, -1.19), (0.723, 0.2944, -1.19), (0.6905, 0.321, -1.19), (0.6534, 0.3408, -1.19), (0.6905, 0.321, 1.095), (0.6534, 0.3408, 1.095), (0.6132, 0.353, 1.095)], [], [(0, 1, 60, 59, 58, 57, 52, 51, 50, 49, 44, 43, 42, 41, 36, 35, 34, 33, 28, 27, 26, 25, 20, 19, 18, 17, 12, 11, 10, 9, 4, 3), (0, 2, 63, 1), (3, 5, 2, 0), (4, 6, 5, 3), (63, 2, 5, 6, 7, 8, 13, 14, 15, 16, 21, 22, 23, 24, 29, 30, 31, 32, 37, 38, 39, 40, 45, 46, 47, 48, 53, 54, 55, 56, 61, 62), (9, 7, 6, 4), (10, 8, 7, 9), (11, 13, 8, 10), (12, 14, 13, 11), (17, 15, 14, 12), (18, 16, 15, 17), (19, 21, 16, 18), (20, 22, 21, 19), (25, 23, 22, 20), (26, 24, 23, 25), (27, 29, 24, 26), (28, 30, 29, 27), (33, 31, 30, 28), (34, 32, 31, 33), (35, 37, 32, 34), (36, 38, 37, 35), (41, 39, 38, 36), (42, 40, 39, 41), (43, 45, 40, 42), (44, 46, 45, 43), (49, 47, 46, 44), (50, 48, 47, 49), (51, 53, 48, 50), (52, 54, 53, 51), (57, 55, 54, 52), (58, 56, 55, 57), (59, 61, 56, 58), (60, 62, 61, 59), (1, 63, 62, 60)])
me_cylinder_014.polygons.foreach_set('material_index', [1, 1, 1, 1, 1, 1, 1, 1, 1, 1, 1, 1, 1, 1, 1, 1, 1, 1, 1, 1, 1, 1, 1, 1, 1, 1, 1, 1, 1, 1, 1, 1, 1, 1])
_uv = me_cylinder_014.uv_layers.new(name='UVMap')
_uv.uv.foreach_set('vector', [0.75, 0.49, 0.7968, 0.4854, 0.8418, 0.4717, 0.8833, 0.4496, 0.9197, 0.4197, 0.9496, 0.3833, 0.9717, 0.3418, 0.9854, 0.2968, 0.99, 0.25, 0.9854, 0.2032, 0.9717, 0.1582, 0.9496, 0.1167, 0.9197, 0.08029, 0.8833, 0.05045, 0.8418, 0.02827, 0.7968, 0.01461, 0.75, 0.01, 0.7032, 0.01461, 0.6582, 0.02827, 0.6167, 0.05045, 0.5803, 0.08029, 0.5504, 0.1167, 0.5283, 0.1582, 0.5146, 0.2032, 0.51, 0.25, 0.5146, 0.2968, 0.5283, 0.3418, 0.5504, 0.3833, 0.5803, 0.4197, 0.6167, 0.4496, 0.6582, 0.4717, 0.7032, 0.4854, 1.0, 0.5, 1.0, 1.0, 0.9688, 1.0, 0.9688, 0.5, 0.03125, 0.5, 0.03125, 1.0, 0.0, 1.0, 0.0, 0.5, 0.0625, 0.5, 0.0625, 1.0, 0.03125, 1.0, 0.03125, 0.5, 0.2968, 0.4854, 0.25, 0.49, 0.2032, 0.4854, 0.1582, 0.4717, 0.1167, 0.4496, 0.08029, 0.4197, 0.05045, 0.3833, 0.02827, 0.3418, 0.01461, 0.2968, 0.01, 0.25, 0.01461, 0.2032, 0.02827, 0.1582, 0.05045, 0.1167, 0.08029, 0.08029, 0.1167, 0.05045, 0.1582, 0.02827, 0.2032, 0.01461, 0.25, 0.01, 0.2968, 0.01461, 0.3418, 0.02827, 0.3833, 0.05045, 0.4197, 0.08029, 0.4496, 0.1167, 0.4717, 0.1582, 0.4854, 0.2032, 0.49, 0.25, 0.4854, 0.2968, 0.4717, 0.3418, 0.4496, 0.3833, 0.4197, 0.4197, 0.3833, 0.4496, 0.3418, 0.4717, 0.09375, 0.5, 0.09375, 1.0, 0.0625, 1.0, 0.0625, 0.5, 0.125, 0.5, 0.125, 1.0, 0.09375, 1.0, 0.09375, 0.5, 0.1562, 0.5, 0.1562, 1.0, 0.125, 1.0, 0.125, 0.5, 0.1875, 0.5, 0.1875, 1.0, 0.1562, 1.0, 0.1562, 0.5, 0.2188, 0.5, 0.2188, 1.0, 0.1875, 1.0, 0.1875, 0.5, 0.25, 0.5, 0.25, 1.0, 0.2188, 1.0, 0.2188, 0.5, 0.2812, 0.5, 0.2812, 1.0, 0.25, 1.0, 0.25, 0.5, 0.3125, 0.5, 0.3125, 1.0, 0.2812, 1.0, 0.2812, 0.5, 0.3438, 0.5, 0.3438, 1.0, 0.3125, 1.0, 0.3125, 0.5, 0.375, 0.5, 0.375, 1.0, 0.3438, 1.0, 0.3438, 0.5, 0.4062, 0.5, 0.4062, 1.0, 0.375, 1.0, 0.375, 0.5, 0.4375, 0.5, 0.4375, 1.0, 0.4062, 1.0, 0.4062, 0.5, 0.4688, 0.5, 0.4688, 1.0, 0.4375, 1.0, 0.4375, 0.5, 0.5, 0.5, 0.5, 1.0, 0.4688, 1.0, 0.4688, 0.5, 0.5312, 0.5, 0.5312, 1.0, 0.5, 1.0, 0.5, 0.5, 0.5625, 0.5, 0.5625, 1.0, 0.5312, 1.0, 0.5312, 0.5, 0.5938, 0.5, 0.5938, 1.0, 0.5625, 1.0, 0.5625, 0.5, 0.625, 0.5, 0.625, 1.0, 0.5938, 1.0, 0.5938, 0.5, 0.6562, 0.5, 0.6562, 1.0, 0.625, 1.0, 0.625, 0.5, 0.6875, 0.5, 0.6875, 1.0, 0.6562, 1.0, 0.6562, 0.5, 0.7188, 0.5, 0.7188, 1.0, 0.6875, 1.0, 0.6875, 0.5, 0.75, 0.5, 0.75, 1.0, 0.7188, 1.0, 0.7188, 0.5, 0.7812, 0.5, 0.7812, 1.0, 0.75, 1.0, 0.75, 0.5, 0.8125, 0.5, 0.8125, 1.0, 0.7812, 1.0, 0.7812, 0.5, 0.8438, 0.5, 0.8438, 1.0, 0.8125, 1.0, 0.8125, 0.5, 0.875, 0.5, 0.875, 1.0, 0.8438, 1.0, 0.8438, 0.5, 0.9062, 0.5, 0.9062, 1.0, 0.875, 1.0, 0.875, 0.5, 0.9375, 0.5, 0.9375, 1.0, 0.9062, 1.0, 0.9062, 0.5, 0.9688, 0.5, 0.9688, 1.0, 0.9375, 1.0, 0.9375, 0.5])
me_cylinder_014.materials.append(mat_mat3)
me_cylinder_014.materials.append(mat_mat3_001)
me_cylinder_014.update()
me_cylinder_015 = bpy.data.meshes.new('Cylinder.015')
me_cylinder_015.from_pydata([(-0.3571, -0.2857, -1.19), (-0.3153, -0.2898, -1.19), (-0.3571, -0.2857, 1.095), (-0.3989, -0.2898, -1.19), (-0.4391, -0.302, -1.19), (-0.3989, -0.2898, 1.095), (-0.4391, -0.302, 1.095), (-0.4762, -0.3218, 1.095), (-0.5087, -0.3485, 1.095), (-0.4762, -0.3218, -1.19), (-0.5087, -0.3485, -1.19), (-0.5353, -0.3809, -1.19), (-0.5551, -0.418, -1.19), (-0.5353, -0.3809, 1.095), (-0.5551, -0.418, 1.095), (-0.5673, -0.4582, 1.095), (-0.5714, -0.5, 1.095), (-0.5673, -0.4582, -1.19), (-0.5714, -0.5, -1.19), (-0.5673, -0.5418, -1.19), (-0.5551, -0.582, -1.19), (-0.5673, -0.5418, 1.095), (-0.5551, -0.582, 1.095), (-0.5353, -0.6191, 1.095), (-0.5087, -0.6515, 1.095), (-0.5353, -0.6191, -1.19), (-0.5087, -0.6515, -1.19), (-0.4762, -0.6782, -1.19), (-0.4391, -0.698, -1.19), (-0.4762, -0.6782, 1.095), (-0.4391, -0.698, 1.095), (-0.3989, -0.7102, 1.095), (-0.3571, -0.7143, 1.095), (-0.3989, -0.7102, -1.19), (-0.3571, -0.7143, -1.19), (-0.3153, -0.7102, -1.19), (-0.2751, -0.698, -1.19), (-0.3153, -0.7102, 1.095), (-0.2751, -0.698, 1.095), (-0.2381, -0.6782, 1.095), (-0.2056, -0.6515, 1.095), (-0.2381, -0.6782, -1.19), (-0.2056, -0.6515, -1.19), (-0.179, -0.6191, -1.19), (-0.1592, -0.582, -1.19), (-0.179, -0.6191, 1.095), (-0.1592, -0.582, 1.095), (-0.147, -0.5418, 1.095), (-0.1429, -0.5, 1.095), (-0.147, -0.5418, -1.19), (-0.1429, -0.5, -1.19), (-0.147, -0.4582, -1.19), (-0.1592, -0.418, -1.19), (-0.147, -0.4582, 1.095), (-0.1592, -0.418, 1.095), (-0.179, -0.3809, 1.095), (-0.2056, -0.3485, 1.095), (-0.179, -0.3809, -1.19), (-0.2056, -0.3485, -1.19), (-0.2381, -0.3218, -1.19), (-0.2751, -0.302, -1.19), (-0.2381, -0.3218, 1.095), (-0.2751, -0.302, 1.095), (-0.3153, -0.2898, 1.095)], [], [(0, 1, 60, 59, 58, 57, 52, 51, 50, 49, 44, 43, 42, 41, 36, 35, 34, 33, 28, 27, 26, 25, 20, 19, 18, 17, 12, 11, 10, 9, 4, 3), (0, 2, 63, 1), (3, 5, 2, 0), (4, 6, 5, 3), (63, 2, 5, 6, 7, 8, 13, 14, 15, 16, 21, 22, 23, 24, 29, 30, 31, 32, 37, 38, 39, 40, 45, 46, 47, 48, 53, 54, 55, 56, 61, 62), (9, 7, 6, 4), (10, 8, 7, 9), (11, 13, 8, 10), (12, 14, 13, 11), (17, 15, 14, 12), (18, 16, 15, 17), (19, 21, 16, 18), (20, 22, 21, 19), (25, 23, 22, 20), (26, 24, 23, 25), (27, 29, 24, 26), (28, 30, 29, 27), (33, 31, 30, 28), (34, 32, 31, 33), (35, 37, 32, 34), (36, 38, 37, 35), (41, 39, 38, 36), (42, 40, 39, 41), (43, 45, 40, 42), (44, 46, 45, 43), (49, 47, 46, 44), (50, 48, 47, 49), (51, 53, 48, 50), (52, 54, 53, 51), (57, 55, 54, 52), (58, 56, 55, 57), (59, 61, 56, 58), (60, 62, 61, 59), (1, 63, 62, 60)])
me_cylinder_015.polygons.foreach_set('material_index', [1, 1, 1, 1, 1, 1, 1, 1, 1, 1, 1, 1, 1, 1, 1, 1, 1, 1, 1, 1, 1, 1, 1, 1, 1, 1, 1, 1, 1, 1, 1, 1, 1, 1])
_uv = me_cylinder_015.uv_layers.new(name='UVMap')
_uv.uv.foreach_set('vector', [0.75, 0.49, 0.7968, 0.4854, 0.8418, 0.4717, 0.8833, 0.4496, 0.9197, 0.4197, 0.9496, 0.3833, 0.9717, 0.3418, 0.9854, 0.2968, 0.99, 0.25, 0.9854, 0.2032, 0.9717, 0.1582, 0.9496, 0.1167, 0.9197, 0.08029, 0.8833, 0.05045, 0.8418, 0.02827, 0.7968, 0.01461, 0.75, 0.01, 0.7032, 0.01461, 0.6582, 0.02827, 0.6167, 0.05045, 0.5803, 0.08029, 0.5504, 0.1167, 0.5283, 0.1582, 0.5146, 0.2032, 0.51, 0.25, 0.5146, 0.2968, 0.5283, 0.3418, 0.5504, 0.3833, 0.5803, 0.4197, 0.6167, 0.4496, 0.6582, 0.4717, 0.7032, 0.4854, 1.0, 0.5, 1.0, 1.0, 0.9688, 1.0, 0.9688, 0.5, 0.03125, 0.5, 0.03125, 1.0, 0.0, 1.0, 0.0, 0.5, 0.0625, 0.5, 0.0625, 1.0, 0.03125, 1.0, 0.03125, 0.5, 0.2968, 0.4854, 0.25, 0.49, 0.2032, 0.4854, 0.1582, 0.4717, 0.1167, 0.4496, 0.08029, 0.4197, 0.05045, 0.3833, 0.02827, 0.3418, 0.01461, 0.2968, 0.01, 0.25, 0.01461, 0.2032, 0.02827, 0.1582, 0.05045, 0.1167, 0.08029, 0.08029, 0.1167, 0.05045, 0.1582, 0.02827, 0.2032, 0.01461, 0.25, 0.01, 0.2968, 0.01461, 0.3418, 0.02827, 0.3833, 0.05045, 0.4197, 0.08029, 0.4496, 0.1167, 0.4717, 0.1582, 0.4854, 0.2032, 0.49, 0.25, 0.4854, 0.2968, 0.4717, 0.3418, 0.4496, 0.3833, 0.4197, 0.4197, 0.3833, 0.4496, 0.3418, 0.4717, 0.09375, 0.5, 0.09375, 1.0, 0.0625, 1.0, 0.0625, 0.5, 0.125, 0.5, 0.125, 1.0, 0.09375, 1.0, 0.09375, 0.5, 0.1562, 0.5, 0.1562, 1.0, 0.125, 1.0, 0.125, 0.5, 0.1875, 0.5, 0.1875, 1.0, 0.1562, 1.0, 0.1562, 0.5, 0.2188, 0.5, 0.2188, 1.0, 0.1875, 1.0, 0.1875, 0.5, 0.25, 0.5, 0.25, 1.0, 0.2188, 1.0, 0.2188, 0.5, 0.2812, 0.5, 0.2812, 1.0, 0.25, 1.0, 0.25, 0.5, 0.3125, 0.5, 0.3125, 1.0, 0.2812, 1.0, 0.2812, 0.5, 0.3438, 0.5, 0.3438, 1.0, 0.3125, 1.0, 0.3125, 0.5, 0.375, 0.5, 0.375, 1.0, 0.3438, 1.0, 0.3438, 0.5, 0.4062, 0.5, 0.4062, 1.0, 0.375, 1.0, 0.375, 0.5, 0.4375, 0.5, 0.4375, 1.0, 0.4062, 1.0, 0.4062, 0.5, 0.4688, 0.5, 0.4688, 1.0, 0.4375, 1.0, 0.4375, 0.5, 0.5, 0.5, 0.5, 1.0, 0.4688, 1.0, 0.4688, 0.5, 0.5312, 0.5, 0.5312, 1.0, 0.5, 1.0, 0.5, 0.5, 0.5625, 0.5, 0.5625, 1.0, 0.5312, 1.0, 0.5312, 0.5, 0.5938, 0.5, 0.5938, 1.0, 0.5625, 1.0, 0.5625, 0.5, 0.625, 0.5, 0.625, 1.0, 0.5938, 1.0, 0.5938, 0.5, 0.6562, 0.5, 0.6562, 1.0, 0.625, 1.0, 0.625, 0.5, 0.6875, 0.5, 0.6875, 1.0, 0.6562, 1.0, 0.6562, 0.5, 0.7188, 0.5, 0.7188, 1.0, 0.6875, 1.0, 0.6875, 0.5, 0.75, 0.5, 0.75, 1.0, 0.7188, 1.0, 0.7188, 0.5, 0.7812, 0.5, 0.7812, 1.0, 0.75, 1.0, 0.75, 0.5, 0.8125, 0.5, 0.8125, 1.0, 0.7812, 1.0, 0.7812, 0.5, 0.8438, 0.5, 0.8438, 1.0, 0.8125, 1.0, 0.8125, 0.5, 0.875, 0.5, 0.875, 1.0, 0.8438, 1.0, 0.8438, 0.5, 0.9062, 0.5, 0.9062, 1.0, 0.875, 1.0, 0.875, 0.5, 0.9375, 0.5, 0.9375, 1.0, 0.9062, 1.0, 0.9062, 0.5, 0.9688, 0.5, 0.9688, 1.0, 0.9375, 1.0, 0.9375, 0.5])
me_cylinder_015.materials.append(mat_mat3)
me_cylinder_015.materials.append(mat_mat3_001)
me_cylinder_015.update()

# ---- objects
ob_revolver = bpy.data.objects.new('Revolver', None)
ob_barrel = bpy.data.objects.new('barrel', me_cylinder_001)
ob_barrel_001 = bpy.data.objects.new('barrel.001', me_cylinder_004)
ob_body = bpy.data.objects.new('body', me_cube_003)
ob_cube = bpy.data.objects.new('Cube', me_cube_002)
ob_hammer = bpy.data.objects.new('Hammer', me_cube_001)
ob_handle = bpy.data.objects.new('handle', me_cylinder_002)
ob_negative_spinner = bpy.data.objects.new('negative_spinner', me_cylinder)
ob_camera_001 = bpy.data.objects.new('Camera.001', cam_camera_001)
ob_cylinder = bpy.data.objects.new('Cylinder', me_cylinder_010)
ob_cylinder_001 = bpy.data.objects.new('Cylinder.001', me_cylinder_011)
ob_cylinder_002 = bpy.data.objects.new('Cylinder.002', me_cylinder_012)
ob_cylinder_003 = bpy.data.objects.new('Cylinder.003', me_cylinder_013)
ob_cylinder_004 = bpy.data.objects.new('Cylinder.004', me_cylinder_014)
ob_cylinder_005 = bpy.data.objects.new('Cylinder.005', me_cylinder_015)

# ---- transforms, parenting, visibility, modifiers, constraints
ob_revolver.location = (0.0, 0.0, 0.0)
ob_barrel.parent = ob_revolver
ob_barrel.location = (0.0, 3.405, 2.457)
ob_barrel.rotation_euler = (1.571, -0.0, 0.0)
ob_barrel.scale = (0.2, 0.2, 2.628)
ob_barrel_001.parent = ob_revolver
ob_barrel_001.location = (0.0, 2.095, 1.992)
ob_barrel_001.rotation_euler = (1.571, -0.0, 0.0)
ob_barrel_001.scale = (0.09864, 0.09864, 1.248)
ob_body.parent = ob_revolver
ob_body.location = (0.0, 2.591, 2.536)
ob_body.scale = (0.4358, 4.745, 1.0)
_m = ob_body.modifiers.new('Boolean', 'BOOLEAN')
_m.object = ob_negative_spinner
ob_cube.parent = ob_revolver
ob_cube.location = (0.0, 3.625, 2.797)
ob_cube.scale = (0.2396, 1.917, 0.04653)
ob_hammer.parent = ob_revolver
ob_hammer.location = (0.0, 0.2084, 2.57)
ob_hammer.rotation_euler = (1.047, 0.0, 0.0)
ob_hammer.scale = (-0.1583, 0.09309, 0.2641)
ob_handle.parent = ob_revolver
ob_handle.location = (0.0, -0.2397, 0.6058)
ob_handle.rotation_euler = (-0.3491, -0.0, 0.0)
ob_handle.scale = (0.5106, 0.7198, 1.166)
ob_negative_spinner.parent = ob_revolver
ob_negative_spinner.location = (0.0, 1.933, 1.98)
ob_negative_spinner.rotation_euler = (1.571, -0.0, 0.0)
ob_negative_spinner.scale = (0.7347, 0.7347, 0.7676)
ob_negative_spinner.hide_render = True
ob_camera_001.location = (-5.471, -10.62, 3.595)
ob_camera_001.rotation_euler = (1.484, 0.0, -0.1047)
ob_cylinder.parent = ob_revolver
ob_cylinder.location = (0.0, 1.9, 2.0)
ob_cylinder.rotation_euler = (1.571, 0.0, 0.0)
ob_cylinder.scale = (0.7, 0.7, 0.7)
ob_cylinder_001.parent = ob_cylinder
ob_cylinder_001.matrix_parent_inverse = Matrix(((1.429, 0.0, 0.0, -0.0), (0.0, -6.244e-08, 1.429, -2.857), (0.0, -1.429, -6.244e-08, 2.714), (-0.0, 0.0, -0.0, 1.0)))
ob_cylinder_001.location = (0.0, 1.4, 2.0)
ob_cylinder_001.rotation_euler = (1.571, 0.0, 0.0)
ob_cylinder_001.scale = (0.7, 0.7, 0.2)
ob_cylinder_001.lock_scale = (False, False, True)
ob_cylinder_002.parent = ob_cylinder
ob_cylinder_002.matrix_parent_inverse = Matrix(((1.429, 0.0, 0.0, -0.0), (0.0, -6.244e-08, 1.429, -2.857), (0.0, -1.429, -6.244e-08, 2.714), (-0.0, 0.0, -0.0, 1.0)))
ob_cylinder_002.location = (0.0, 1.4, 2.0)
ob_cylinder_002.rotation_euler = (1.571, 0.0, 0.0)
ob_cylinder_002.scale = (0.7, 0.7, 0.2)
ob_cylinder_002.lock_scale = (False, False, True)
ob_cylinder_003.parent = ob_cylinder
ob_cylinder_003.matrix_parent_inverse = Matrix(((1.429, 0.0, 0.0, -0.0), (0.0, -6.244e-08, 1.429, -2.857), (0.0, -1.429, -6.244e-08, 2.714), (-0.0, 0.0, -0.0, 1.0)))
ob_cylinder_003.location = (0.0, 1.4, 2.0)
ob_cylinder_003.rotation_euler = (1.571, 0.0, 0.0)
ob_cylinder_003.scale = (0.7, 0.7, 0.2)
ob_cylinder_003.lock_scale = (False, False, True)
ob_cylinder_004.parent = ob_cylinder
ob_cylinder_004.matrix_parent_inverse = Matrix(((1.429, 0.0, 0.0, -0.0), (0.0, -6.244e-08, 1.429, -2.857), (0.0, -1.429, -6.244e-08, 2.714), (-0.0, 0.0, -0.0, 1.0)))
ob_cylinder_004.location = (0.0, 1.4, 2.0)
ob_cylinder_004.rotation_euler = (1.571, 0.0, 0.0)
ob_cylinder_004.scale = (0.7, 0.7, 0.2)
ob_cylinder_004.lock_scale = (False, False, True)
ob_cylinder_005.parent = ob_cylinder
ob_cylinder_005.matrix_parent_inverse = Matrix(((1.429, 0.0, 0.0, -0.0), (0.0, -6.244e-08, 1.429, -2.857), (0.0, -1.429, -6.244e-08, 2.714), (-0.0, 0.0, -0.0, 1.0)))
ob_cylinder_005.location = (0.0, 1.4, 2.0)
ob_cylinder_005.rotation_euler = (1.571, 0.0, 0.0)
ob_cylinder_005.scale = (0.7, 0.7, 0.2)
ob_cylinder_005.lock_scale = (False, False, True)

# ---- collection membership
scene.collection.objects.link(ob_revolver)
scene.collection.objects.link(ob_barrel)
scene.collection.objects.link(ob_barrel_001)
scene.collection.objects.link(ob_body)
scene.collection.objects.link(ob_cube)
scene.collection.objects.link(ob_hammer)
scene.collection.objects.link(ob_handle)
scene.collection.objects.link(ob_negative_spinner)
scene.collection.objects.link(ob_camera_001)
scene.collection.objects.link(ob_cylinder)
scene.collection.objects.link(ob_cylinder_001)
scene.collection.objects.link(ob_cylinder_002)
scene.collection.objects.link(ob_cylinder_003)
scene.collection.objects.link(ob_cylinder_004)
scene.collection.objects.link(ob_cylinder_005)

# ---- scene / render settings (as saved in the file)
scene.camera = ob_camera_001
scene.frame_start = 1; scene.frame_end = 72; scene.frame_set(1)
scene.render.engine = 'BLENDER_EEVEE_NEXT'
scene.render.film_transparent = True
scene.render.use_freestyle = True
scene.render.line_thickness = 0.5
bpy.context.view_layer.update()
